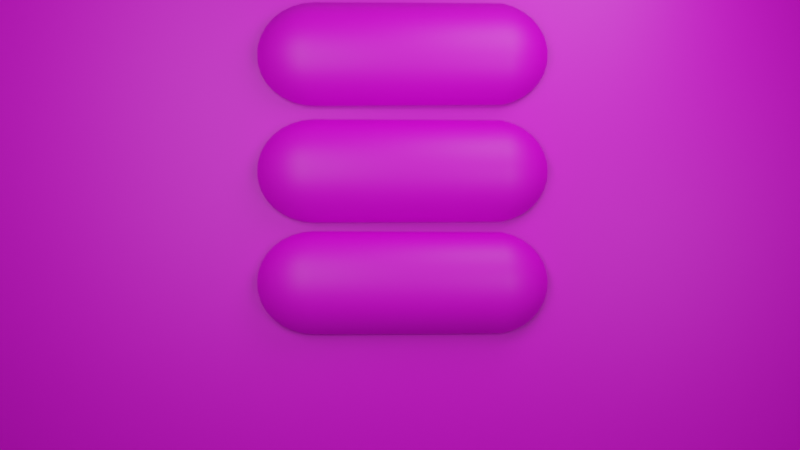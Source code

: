 # Source: menu.blend  (saved by Blender 3.3.6; exported with 4.5.12 LTS)
import bpy
from mathutils import Matrix  # noqa: F401  (used for matrix-valued properties, if any)

bpy.ops.wm.read_factory_settings(use_empty=True)
scene = bpy.context.scene
scene.name = 'Scene'

# ---- collections
col_collection = bpy.data.collections.new('Collection'); scene.collection.children.link(col_collection)

# ---- images (referenced by path relative to the original .blend; pixels are not part of the script)
import os
ASSET_DIR = os.environ.get("B2B_ASSET_DIR", "")  # directory of the original .blend (textures are referenced by path, not embedded)
HERE = os.path.dirname(os.path.abspath(__file__))  # packed textures are extracted next to this script under _unpacked/

def load_image(name, relpath, width, height, colorspace="sRGB"):
    """Load a texture the original file referenced (path relative to the .blend, or extracted next to this script)."""
    p = next((c for c in (os.path.join(HERE, relpath), os.path.join(ASSET_DIR, relpath)) if relpath and os.path.exists(c)), "")
    if p:
        img = bpy.data.images.load(p, check_existing=True)
        img.name = name
    else:  # same state as the original file: an image datablock whose file is absent (Cycles renders it pink)
        img = bpy.data.images.new(name, width, height)
        img.source = "FILE"
        img.filepath = "//" + (relpath or name)
    img.colorspace_settings.name = colorspace
    return img
img_menu_jpg = load_image('menu.jpg', 'menu.jpg', 1024, 1024, 'sRGB')

# ---- materials (node trees are filled in below, after node groups)
mat_material_001 = bpy.data.materials.new('Material.001')
mat_material_001.use_transparent_shadow = False

# ---- material node trees
mat_material_001.use_nodes = True; mat_material_001.node_tree.nodes.clear()
_N = mat_material_001.node_tree.nodes; _L = mat_material_001.node_tree.links
n0 = _N.new('ShaderNodeBsdfPrincipled'); n0.name = 'Principled BSDF'; n0.location = (10, 300)
n0.distribution = 'GGX'
n0.subsurface_method = 'RANDOM_WALK_SKIN'
n0.inputs[3].default_value = 1.45
n0.inputs[27].default_value = (0.0, 0.0, 0.0, 1.0)
n0.inputs[28].default_value = 1.0
n1 = _N.new('ShaderNodeOutputMaterial'); n1.name = 'Material Output'; n1.location = (300, 300)
n2 = _N.new('ShaderNodeTexImage'); n2.name = 'Image Texture'; n2.location = (-337, 270)
n2.image = img_menu_jpg
_L.new(n0.outputs[0], n1.inputs[0])
_L.new(n2.outputs[0], n0.inputs[0])
n1.is_active_output = True

# ---- world
world_world = bpy.data.worlds.new('World'); scene.world = world_world
world_world.use_nodes = True; world_world.node_tree.nodes.clear()
_N = world_world.node_tree.nodes; _L = world_world.node_tree.links
n0 = _N.new('ShaderNodeOutputWorld'); n0.name = 'World Output'; n0.location = (300, 300)
n1 = _N.new('ShaderNodeBackground'); n1.name = 'Background'; n1.location = (10, 300)
n1.inputs[0].default_value = (0.05088, 0.05088, 0.05088, 1.0)
_L.new(n1.outputs[0], n0.inputs[0])
n0.is_active_output = True
world_world.color = (0.05088, 0.05088, 0.05088)
world_world.use_sun_shadow = False
world_world.sun_shadow_jitter_overblur = 0.0

# ---- cameras
cam_camera = bpy.data.cameras.new('Camera')

# ---- lights
light_area = bpy.data.lights.new('Area', 'AREA')
light_area.transmission_factor = 0.0
light_area.energy = 785.4
light_area.shadow_soft_size = 1.0
light_area.shadow_maximum_resolution = 0.006
light_area.use_absolute_resolution = True
light_area.size = 1.0
light_area.size_y = 1.0
light_area_001 = bpy.data.lights.new('Area.001', 'AREA')
light_area_001.transmission_factor = 0.0
light_area_001.energy = 785.4
light_area_001.shadow_soft_size = 1.0
light_area_001.shadow_maximum_resolution = 0.006
light_area_001.use_absolute_resolution = True
light_area_001.size = 1.0
light_area_001.size_y = 1.0
light_area_002 = bpy.data.lights.new('Area.002', 'AREA')
light_area_002.transmission_factor = 0.0
light_area_002.energy = 785.4
light_area_002.shadow_soft_size = 1.0
light_area_002.shadow_maximum_resolution = 0.006
light_area_002.use_absolute_resolution = True
light_area_002.size = 1.0
light_area_002.size_y = 1.0
light_area_003 = bpy.data.lights.new('Area.003', 'AREA')
light_area_003.transmission_factor = 0.0
light_area_003.energy = 785.4
light_area_003.shadow_soft_size = 1.0
light_area_003.shadow_maximum_resolution = 0.006
light_area_003.use_absolute_resolution = True
light_area_003.size = 1.0
light_area_003.size_y = 1.0

# ---- meshes
me_plane = bpy.data.meshes.new('Plane')
me_plane.from_pydata([(-1.0, -1.0, 0.0), (1.0, -1.0, 0.0), (-1.0, 2.333, -5.828e-08), (1.0, 2.333, -5.828e-08), (0.3335, 1.824, 0.007586), (0.3259, 1.756, 0.01488), (0.3135, 1.693, 0.0216), (0.2969, 1.637, 0.02749), (0.2766, 1.592, 0.03233), (0.2534, 1.558, 0.03592), (0.2283, 1.537, 0.03813), (-0.2071, 1.53, 0.03888), (-0.2332, 1.537, 0.03813), (-0.2583, 1.558, 0.03592), (-0.2814, 1.592, 0.03233), (-0.3017, 1.637, 0.02749), (-0.3184, 1.693, 0.0216), (-0.3307, 1.756, 0.01488), (-0.3383, 1.824, 0.007586), (0.3335, 1.828, 0.01488), (0.3259, 1.764, 0.02919), (0.3135, 1.704, 0.04237), (0.2969, 1.652, 0.05393), (0.2766, 1.61, 0.06342), (0.2534, 1.578, 0.07046), (0.2283, 1.558, 0.0748), (-0.2071, 1.552, 0.07627), (-0.2332, 1.558, 0.0748), (-0.2583, 1.578, 0.07046), (-0.2814, 1.61, 0.06342), (-0.3017, 1.652, 0.05393), (-0.3184, 1.704, 0.04237), (-0.3307, 1.764, 0.02919), (-0.3383, 1.828, 0.01488), (0.3335, 1.835, 0.0216), (0.3259, 1.777, 0.04237), (0.3135, 1.724, 0.06152), (0.2969, 1.677, 0.07829), (0.2766, 1.638, 0.09206), (0.2534, 1.61, 0.1023), (0.2283, 1.592, 0.1086), (-0.2071, 1.586, 0.1107), (-0.2332, 1.592, 0.1086), (-0.2583, 1.61, 0.1023), (-0.2814, 1.638, 0.09206), (-0.3017, 1.677, 0.07829), (-0.3184, 1.724, 0.06152), (-0.3307, 1.777, 0.04237), (-0.3383, 1.835, 0.0216), (0.3335, 1.844, 0.02749), (0.3259, 1.795, 0.05393), (0.3135, 1.749, 0.07829), (0.2969, 1.709, 0.09965), (0.2766, 1.677, 0.1172), (0.2534, 1.652, 0.1302), (0.2283, 1.637, 0.1382), (-0.2071, 1.632, 0.1409), (-0.2332, 1.637, 0.1382), (-0.2583, 1.652, 0.1302), (-0.2814, 1.677, 0.1172), (-0.3017, 1.709, 0.09965), (-0.3184, 1.749, 0.07829), (-0.3307, 1.795, 0.05393), (-0.3383, 1.844, 0.02749), (0.3335, 1.855, 0.03233), (0.3259, 1.816, 0.06342), (0.3135, 1.781, 0.09206), (0.2969, 1.749, 0.1172), (0.2766, 1.724, 0.1378), (0.2534, 1.704, 0.1531), (0.2283, 1.693, 0.1625), (-0.2071, 1.689, 0.1657), (-0.2332, 1.693, 0.1625), (-0.2583, 1.704, 0.1531), (-0.2814, 1.724, 0.1378), (-0.3017, 1.749, 0.1172), (-0.3184, 1.781, 0.09206), (-0.3307, 1.816, 0.06342), (-0.3383, 1.855, 0.03233), (0.3335, 1.868, 0.03592), (0.3259, 1.841, 0.07046), (0.3135, 1.816, 0.1023), (0.2969, 1.795, 0.1302), (0.2766, 1.777, 0.1531), (0.2534, 1.764, 0.1701), (0.2283, 1.756, 0.1806), (-0.2071, 1.753, 0.1841), (-0.2332, 1.756, 0.1806), (-0.2583, 1.764, 0.1701), (-0.2814, 1.777, 0.1531), (-0.3017, 1.795, 0.1302), (-0.3184, 1.816, 0.1023), (-0.3307, 1.841, 0.07046), (-0.3383, 1.868, 0.03592), (0.3335, 1.881, 0.03813), (0.3259, 1.868, 0.0748), (0.3135, 1.855, 0.1086), (0.2969, 1.844, 0.1382), (0.2766, 1.835, 0.1625), (0.2534, 1.828, 0.1806), (0.2283, 1.824, 0.1917), (-0.2071, 1.823, 0.1955), (-0.2332, 1.824, 0.1917), (-0.2583, 1.828, 0.1806), (-0.2814, 1.835, 0.1625), (-0.3017, 1.844, 0.1382), (-0.3184, 1.855, 0.1086), (-0.3307, 1.868, 0.0748), (-0.3383, 1.881, 0.03813), (0.3335, 1.896, 0.03888), (0.3259, 1.896, 0.07627), (0.3135, 1.896, 0.1107), (0.2969, 1.896, 0.1409), (0.2766, 1.896, 0.1657), (0.2534, 1.896, 0.1841), (0.2283, 1.896, 0.1955), (-0.2071, 1.896, 0.1993), (-0.2332, 1.896, 0.1955), (-0.2583, 1.896, 0.1841), (-0.2814, 1.896, 0.1657), (-0.3017, 1.896, 0.1409), (-0.3184, 1.896, 0.1107), (-0.3307, 1.896, 0.07627), (-0.3383, 1.896, 0.03888), (0.3335, 1.91, 0.03813), (0.3259, 1.923, 0.0748), (0.3135, 1.936, 0.1086), (0.2969, 1.947, 0.1382), (0.2766, 1.956, 0.1625), (0.2534, 1.963, 0.1806), (0.2283, 1.967, 0.1917), (-0.2071, 1.968, 0.1955), (-0.2332, 1.967, 0.1917), (-0.2583, 1.963, 0.1806), (-0.2814, 1.956, 0.1625), (-0.3017, 1.947, 0.1382), (-0.3184, 1.936, 0.1086), (-0.3307, 1.923, 0.0748), (-0.3383, 1.91, 0.03813), (0.3335, 1.923, 0.03592), (0.3259, 1.95, 0.07046), (0.3135, 1.975, 0.1023), (0.2969, 1.996, 0.1302), (0.2766, 2.014, 0.1531), (0.2534, 2.027, 0.1701), (0.2283, 2.035, 0.1806), (-0.2071, 2.038, 0.1841), (-0.2332, 2.035, 0.1806), (-0.2583, 2.027, 0.1701), (-0.2814, 2.014, 0.1531), (-0.3017, 1.996, 0.1302), (-0.3184, 1.975, 0.1023), (-0.3307, 1.95, 0.07046), (-0.3383, 1.923, 0.03592), (0.3335, 1.936, 0.03233), (0.3259, 1.975, 0.06342), (0.3135, 2.01, 0.09206), (0.2969, 2.042, 0.1172), (0.2766, 2.067, 0.1378), (0.2534, 2.087, 0.1531), (0.2283, 2.098, 0.1625), (-0.2071, 2.102, 0.1657), (-0.2332, 2.098, 0.1625), (-0.2583, 2.087, 0.1531), (-0.2814, 2.067, 0.1378), (-0.3017, 2.042, 0.1172), (-0.3184, 2.01, 0.09206), (-0.3307, 1.975, 0.06342), (-0.3383, 1.936, 0.03233), (0.3335, 1.947, 0.02749), (0.3259, 1.996, 0.05393), (0.3135, 2.042, 0.07829), (0.2969, 2.082, 0.09965), (0.2766, 2.114, 0.1172), (0.2534, 2.139, 0.1302), (0.2283, 2.154, 0.1382), (-0.2071, 2.159, 0.1409), (-0.2332, 2.154, 0.1382), (-0.2583, 2.139, 0.1302), (-0.2814, 2.114, 0.1172), (-0.3017, 2.082, 0.09965), (-0.3184, 2.042, 0.07829), (-0.3307, 1.996, 0.05393), (-0.3383, 1.947, 0.02749), (0.3335, 1.956, 0.0216), (0.3259, 2.014, 0.04237), (0.3135, 2.067, 0.06152), (0.2969, 2.114, 0.07829), (0.2766, 2.153, 0.09206), (0.2534, 2.181, 0.1023), (0.2283, 2.199, 0.1086), (-0.2071, 2.205, 0.1107), (-0.2332, 2.199, 0.1086), (-0.2583, 2.181, 0.1023), (-0.2814, 2.153, 0.09206), (-0.3017, 2.114, 0.07829), (-0.3184, 2.067, 0.06152), (-0.3307, 2.014, 0.04237), (-0.3383, 1.956, 0.0216), (0.3335, 1.963, 0.01488), (0.3259, 2.027, 0.02919), (0.3135, 2.087, 0.04237), (0.2969, 2.139, 0.05393), (0.2766, 2.181, 0.06342), (0.2534, 2.213, 0.07046), (0.2283, 2.233, 0.0748), (-0.2071, 2.239, 0.07627), (-0.2332, 2.233, 0.0748), (-0.2583, 2.213, 0.07046), (-0.2814, 2.181, 0.06342), (-0.3017, 2.139, 0.05393), (-0.3184, 2.087, 0.04237), (-0.3307, 2.027, 0.02919), (-0.3383, 1.963, 0.01488), (0.3335, 1.967, 0.007586), (0.3259, 2.035, 0.01488), (0.3135, 2.098, 0.0216), (0.2969, 2.154, 0.02749), (0.2766, 2.199, 0.03233), (0.2534, 2.233, 0.03592), (0.2283, 2.254, 0.03813), (-0.2071, 2.261, 0.03888), (-0.2332, 2.254, 0.03813), (-0.2583, 2.233, 0.03592), (-0.2814, 2.199, 0.03233), (-0.3017, 2.154, 0.02749), (-0.3184, 2.098, 0.0216), (-0.3307, 2.035, 0.01488), (-0.3383, 1.967, 0.007586), (0.3335, 0.998, 0.007586), (0.3259, 0.9295, 0.01488), (0.3135, 0.8664, 0.0216), (0.2969, 0.8111, 0.02749), (0.2766, 0.7657, 0.03233), (0.2534, 0.732, 0.03592), (0.2283, 0.7112, 0.03813), (-0.2071, 0.7042, 0.03888), (-0.2332, 0.7112, 0.03813), (-0.2583, 0.732, 0.03592), (-0.2814, 0.7657, 0.03233), (-0.3017, 0.8111, 0.02749), (-0.3184, 0.8664, 0.0216), (-0.3307, 0.9295, 0.01488), (-0.3383, 0.998, 0.007586), (0.3335, 1.002, 0.01488), (0.3259, 0.9376, 0.02919), (0.3135, 0.8782, 0.04237), (0.2969, 0.8261, 0.05393), (0.2766, 0.7833, 0.06342), (0.2534, 0.7515, 0.07046), (0.2283, 0.732, 0.0748), (-0.2071, 0.7254, 0.07627), (-0.2332, 0.732, 0.0748), (-0.2583, 0.7515, 0.07046), (-0.2814, 0.7833, 0.06342), (-0.3017, 0.8261, 0.05393), (-0.3184, 0.8782, 0.04237), (-0.3307, 0.9376, 0.02919), (-0.3383, 1.002, 0.01488), (0.3335, 1.009, 0.0216), (0.3259, 0.9508, 0.04237), (0.3135, 0.8973, 0.06152), (0.2969, 0.8504, 0.07829), (0.2766, 0.8119, 0.09206), (0.2534, 0.7833, 0.1023), (0.2283, 0.7657, 0.1086), (-0.2071, 0.7597, 0.1107), (-0.2332, 0.7657, 0.1086), (-0.2583, 0.7833, 0.1023), (-0.2814, 0.8119, 0.09206), (-0.3017, 0.8504, 0.07829), (-0.3184, 0.8973, 0.06152), (-0.3307, 0.9508, 0.04237), (-0.3383, 1.009, 0.0216), (0.3335, 1.018, 0.02749), (0.3259, 0.9685, 0.05393), (0.3135, 0.923, 0.07829), (0.2969, 0.8831, 0.09965), (0.2766, 0.8504, 0.1172), (0.2534, 0.8261, 0.1302), (0.2283, 0.8111, 0.1382), (-0.2071, 0.806, 0.1409), (-0.2332, 0.8111, 0.1382), (-0.2583, 0.8261, 0.1302), (-0.2814, 0.8504, 0.1172), (-0.3017, 0.8831, 0.09965), (-0.3184, 0.923, 0.07829), (-0.3307, 0.9685, 0.05393), (-0.3383, 1.018, 0.02749), (0.3335, 1.029, 0.03233), (0.3259, 0.9901, 0.06342), (0.3135, 0.9543, 0.09206), (0.2969, 0.923, 0.1172), (0.2766, 0.8973, 0.1378), (0.2534, 0.8782, 0.1531), (0.2283, 0.8664, 0.1625), (-0.2071, 0.8624, 0.1657), (-0.2332, 0.8664, 0.1625), (-0.2583, 0.8782, 0.1531), (-0.2814, 0.8973, 0.1378), (-0.3017, 0.923, 0.1172), (-0.3184, 0.9543, 0.09206), (-0.3307, 0.9901, 0.06342), (-0.3383, 1.029, 0.03233), (0.3335, 1.041, 0.03592), (0.3259, 1.015, 0.07046), (0.3135, 0.9901, 0.1023), (0.2969, 0.9685, 0.1302), (0.2766, 0.9508, 0.1531), (0.2534, 0.9376, 0.1701), (0.2283, 0.9295, 0.1806), (-0.2071, 0.9268, 0.1841), (-0.2332, 0.9295, 0.1806), (-0.2583, 0.9376, 0.1701), (-0.2814, 0.9508, 0.1531), (-0.3017, 0.9685, 0.1302), (-0.3184, 0.9901, 0.1023), (-0.3307, 1.015, 0.07046), (-0.3383, 1.041, 0.03592), (0.3335, 1.055, 0.03813), (0.3259, 1.041, 0.0748), (0.3135, 1.029, 0.1086), (0.2969, 1.018, 0.1382), (0.2766, 1.009, 0.1625), (0.2534, 1.002, 0.1806), (0.2283, 0.998, 0.1917), (-0.2071, 0.9966, 0.1955), (-0.2332, 0.998, 0.1917), (-0.2583, 1.002, 0.1806), (-0.2814, 1.009, 0.1625), (-0.3017, 1.018, 0.1382), (-0.3184, 1.029, 0.1086), (-0.3307, 1.041, 0.0748), (-0.3383, 1.055, 0.03813), (0.3335, 1.069, 0.03888), (0.3259, 1.069, 0.07627), (0.3135, 1.069, 0.1107), (0.2969, 1.069, 0.1409), (0.2766, 1.069, 0.1657), (0.2534, 1.069, 0.1841), (0.2283, 1.069, 0.1955), (-0.2071, 1.069, 0.1993), (-0.2332, 1.069, 0.1955), (-0.2583, 1.069, 0.1841), (-0.2814, 1.069, 0.1657), (-0.3017, 1.069, 0.1409), (-0.3184, 1.069, 0.1107), (-0.3307, 1.069, 0.07627), (-0.3383, 1.069, 0.03888), (0.3335, 1.083, 0.03813), (0.3259, 1.097, 0.0748), (0.3135, 1.11, 0.1086), (0.2969, 1.121, 0.1382), (0.2766, 1.13, 0.1625), (0.2534, 1.136, 0.1806), (0.2283, 1.14, 0.1917), (-0.2071, 1.142, 0.1955), (-0.2332, 1.14, 0.1917), (-0.2583, 1.136, 0.1806), (-0.2814, 1.13, 0.1625), (-0.3017, 1.121, 0.1382), (-0.3184, 1.11, 0.1086), (-0.3307, 1.097, 0.0748), (-0.3383, 1.083, 0.03813), (0.3335, 1.097, 0.03592), (0.3259, 1.124, 0.07046), (0.3135, 1.148, 0.1023), (0.2969, 1.17, 0.1302), (0.2766, 1.188, 0.1531), (0.2534, 1.201, 0.1701), (0.2283, 1.209, 0.1806), (-0.2071, 1.212, 0.1841), (-0.2332, 1.209, 0.1806), (-0.2583, 1.201, 0.1701), (-0.2814, 1.188, 0.1531), (-0.3017, 1.17, 0.1302), (-0.3184, 1.148, 0.1023), (-0.3307, 1.124, 0.07046), (-0.3383, 1.097, 0.03592), (0.3335, 1.11, 0.03233), (0.3259, 1.148, 0.06342), (0.3135, 1.184, 0.09206), (0.2969, 1.215, 0.1172), (0.2766, 1.241, 0.1378), (0.2534, 1.26, 0.1531), (0.2283, 1.272, 0.1625), (-0.2071, 1.276, 0.1657), (-0.2332, 1.272, 0.1625), (-0.2583, 1.26, 0.1531), (-0.2814, 1.241, 0.1378), (-0.3017, 1.215, 0.1172), (-0.3184, 1.184, 0.09206), (-0.3307, 1.148, 0.06342), (-0.3383, 1.11, 0.03233), (0.3335, 1.121, 0.02749), (0.3259, 1.17, 0.05393), (0.3135, 1.215, 0.07829), (0.2969, 1.255, 0.09965), (0.2766, 1.288, 0.1172), (0.2534, 1.312, 0.1302), (0.2283, 1.327, 0.1382), (-0.2071, 1.332, 0.1409), (-0.2332, 1.327, 0.1382), (-0.2583, 1.312, 0.1302), (-0.2814, 1.288, 0.1172), (-0.3017, 1.255, 0.09965), (-0.3184, 1.215, 0.07829), (-0.3307, 1.17, 0.05393), (-0.3383, 1.121, 0.02749), (0.3335, 1.13, 0.0216), (0.3259, 1.188, 0.04237), (0.3135, 1.241, 0.06152), (0.2969, 1.288, 0.07829), (0.2766, 1.327, 0.09206), (0.2534, 1.355, 0.1023), (0.2283, 1.373, 0.1086), (-0.2071, 1.379, 0.1107), (-0.2332, 1.373, 0.1086), (-0.2583, 1.355, 0.1023), (-0.2814, 1.327, 0.09206), (-0.3017, 1.288, 0.07829), (-0.3184, 1.241, 0.06152), (-0.3307, 1.188, 0.04237), (-0.3383, 1.13, 0.0216), (0.3335, 1.136, 0.01488), (0.3259, 1.201, 0.02919), (0.3135, 1.26, 0.04237), (0.2969, 1.312, 0.05393), (0.2766, 1.355, 0.06342), (0.2534, 1.387, 0.07046), (0.2283, 1.406, 0.0748), (-0.2071, 1.413, 0.07627), (-0.2332, 1.406, 0.0748), (-0.2583, 1.387, 0.07046), (-0.2814, 1.355, 0.06342), (-0.3017, 1.312, 0.05393), (-0.3184, 1.26, 0.04237), (-0.3307, 1.201, 0.02919), (-0.3383, 1.136, 0.01488), (0.3335, 1.14, 0.007586), (0.3259, 1.209, 0.01488), (0.3135, 1.272, 0.0216), (0.2969, 1.327, 0.02749), (0.2766, 1.373, 0.03233), (0.2534, 1.406, 0.03592), (0.2283, 1.427, 0.03813), (-0.2071, 1.434, 0.03888), (-0.2332, 1.427, 0.03813), (-0.2583, 1.406, 0.03592), (-0.2814, 1.373, 0.03233), (-0.3017, 1.327, 0.02749), (-0.3184, 1.272, 0.0216), (-0.3307, 1.209, 0.01488), (-0.3383, 1.14, 0.007586), (0.3335, 0.2067, 0.007586), (0.3259, 0.1382, 0.01488), (0.3135, 0.07511, 0.0216), (0.2969, 0.0198, 0.02749), (0.2766, -0.0256, 0.03233), (0.2534, -0.05933, 0.03592), (0.2283, -0.08011, 0.03813), (-0.2071, -0.08712, 0.03888), (-0.2332, -0.08011, 0.03813), (-0.2583, -0.05933, 0.03592), (-0.2814, -0.0256, 0.03233), (-0.3017, 0.0198, 0.02749), (-0.3184, 0.07511, 0.0216), (-0.3307, 0.1382, 0.01488), (-0.3383, 0.2067, 0.007586), (0.3335, 0.2108, 0.01488), (0.3259, 0.1463, 0.02919), (0.3135, 0.08688, 0.04237), (0.2969, 0.03477, 0.05393), (0.2766, -0.007991, 0.06342), (0.2534, -0.03977, 0.07046), (0.2283, -0.05933, 0.0748), (-0.2071, -0.06594, 0.07627), (-0.2332, -0.05933, 0.0748), (-0.2583, -0.03977, 0.07046), (-0.2814, -0.007991, 0.06342), (-0.3017, 0.03477, 0.05393), (-0.3184, 0.08688, 0.04237), (-0.3307, 0.1463, 0.02919), (-0.3383, 0.2108, 0.01488), (0.3335, 0.2175, 0.0216), (0.3259, 0.1595, 0.04237), (0.3135, 0.106, 0.06152), (0.2969, 0.05909, 0.07829), (0.2766, 0.02061, 0.09206), (0.2534, -0.007991, 0.1023), (0.2283, -0.0256, 0.1086), (-0.2071, -0.03155, 0.1107), (-0.2332, -0.0256, 0.1086), (-0.2583, -0.007991, 0.1023), (-0.2814, 0.02061, 0.09206), (-0.3017, 0.05909, 0.07829), (-0.3184, 0.106, 0.06152), (-0.3307, 0.1595, 0.04237), (-0.3383, 0.2175, 0.0216), (0.3335, 0.2266, 0.02749), (0.3259, 0.1772, 0.05393), (0.3135, 0.1317, 0.07829), (0.2969, 0.09182, 0.09965), (0.2766, 0.05909, 0.1172), (0.2534, 0.03477, 0.1302), (0.2283, 0.0198, 0.1382), (-0.2071, 0.01474, 0.1409), (-0.2332, 0.0198, 0.1382), (-0.2583, 0.03477, 0.1302), (-0.2814, 0.05909, 0.1172), (-0.3017, 0.09182, 0.09965), (-0.3184, 0.1317, 0.07829), (-0.3307, 0.1772, 0.05393), (-0.3383, 0.2266, 0.02749), (0.3335, 0.2376, 0.03233), (0.3259, 0.1988, 0.06342), (0.3135, 0.163, 0.09206), (0.2969, 0.1317, 0.1172), (0.2766, 0.106, 0.1378), (0.2534, 0.08688, 0.1531), (0.2283, 0.07511, 0.1625), (-0.2071, 0.07114, 0.1657), (-0.2332, 0.07511, 0.1625), (-0.2583, 0.08688, 0.1531), (-0.2814, 0.106, 0.1378), (-0.3017, 0.1317, 0.1172), (-0.3184, 0.163, 0.09206), (-0.3307, 0.1988, 0.06342), (-0.3383, 0.2376, 0.03233), (0.3335, 0.2501, 0.03592), (0.3259, 0.2234, 0.07046), (0.3135, 0.1988, 0.1023), (0.2969, 0.1772, 0.1302), (0.2766, 0.1595, 0.1531), (0.2534, 0.1463, 0.1701), (0.2283, 0.1382, 0.1806), (-0.2071, 0.1355, 0.1841), (-0.2332, 0.1382, 0.1806), (-0.2583, 0.1463, 0.1701), (-0.2814, 0.1595, 0.1531), (-0.3017, 0.1772, 0.1302), (-0.3184, 0.1988, 0.1023), (-0.3307, 0.2234, 0.07046), (-0.3383, 0.2501, 0.03592), (0.3335, 0.2637, 0.03813), (0.3259, 0.2501, 0.0748), (0.3135, 0.2376, 0.1086), (0.2969, 0.2266, 0.1382), (0.2766, 0.2175, 0.1625), (0.2534, 0.2108, 0.1806), (0.2283, 0.2067, 0.1917), (-0.2071, 0.2053, 0.1955), (-0.2332, 0.2067, 0.1917), (-0.2583, 0.2108, 0.1806), (-0.2814, 0.2175, 0.1625), (-0.3017, 0.2266, 0.1382), (-0.3184, 0.2376, 0.1086), (-0.3307, 0.2501, 0.0748), (-0.3383, 0.2637, 0.03813), (0.3335, 0.2779, 0.03888), (0.3259, 0.2779, 0.07627), (0.3135, 0.2779, 0.1107), (0.2969, 0.2779, 0.1409), (0.2766, 0.2779, 0.1657), (0.2534, 0.2779, 0.1841), (0.2283, 0.2779, 0.1955), (-0.2071, 0.2779, 0.1993), (-0.2332, 0.2779, 0.1955), (-0.2583, 0.2779, 0.1841), (-0.2814, 0.2779, 0.1657), (-0.3017, 0.2779, 0.1409), (-0.3184, 0.2779, 0.1107), (-0.3307, 0.2779, 0.07627), (-0.3383, 0.2779, 0.03888), (0.3335, 0.2921, 0.03813), (0.3259, 0.3057, 0.0748), (0.3135, 0.3183, 0.1086), (0.2969, 0.3293, 0.1382), (0.2766, 0.3383, 0.1625), (0.2534, 0.345, 0.1806), (0.2283, 0.3491, 0.1917), (-0.2071, 0.3505, 0.1955), (-0.2332, 0.3491, 0.1917), (-0.2583, 0.345, 0.1806), (-0.2814, 0.3383, 0.1625), (-0.3017, 0.3293, 0.1382), (-0.3184, 0.3183, 0.1086), (-0.3307, 0.3057, 0.0748), (-0.3383, 0.2921, 0.03813), (0.3335, 0.3057, 0.03592), (0.3259, 0.3324, 0.07046), (0.3135, 0.357, 0.1023), (0.2969, 0.3786, 0.1302), (0.2766, 0.3963, 0.1531), (0.2534, 0.4095, 0.1701), (0.2283, 0.4176, 0.1806), (-0.2071, 0.4203, 0.1841), (-0.2332, 0.4176, 0.1806), (-0.2583, 0.4095, 0.1701), (-0.2814, 0.3963, 0.1531), (-0.3017, 0.3786, 0.1302), (-0.3184, 0.357, 0.1023), (-0.3307, 0.3324, 0.07046), (-0.3383, 0.3057, 0.03592), (0.3335, 0.3183, 0.03233), (0.3259, 0.357, 0.06342), (0.3135, 0.3928, 0.09206), (0.2969, 0.4241, 0.1172), (0.2766, 0.4498, 0.1378), (0.2534, 0.469, 0.1531), (0.2283, 0.4807, 0.1625), (-0.2071, 0.4847, 0.1657), (-0.2332, 0.4807, 0.1625), (-0.2583, 0.469, 0.1531), (-0.2814, 0.4498, 0.1378), (-0.3017, 0.4241, 0.1172), (-0.3184, 0.3928, 0.09206), (-0.3307, 0.357, 0.06342), (-0.3383, 0.3183, 0.03233), (0.3335, 0.3293, 0.02749), (0.3259, 0.3786, 0.05393), (0.3135, 0.4241, 0.07829), (0.2969, 0.464, 0.09965), (0.2766, 0.4967, 0.1172), (0.2534, 0.5211, 0.1302), (0.2283, 0.536, 0.1382), (-0.2071, 0.5411, 0.1409), (-0.2332, 0.536, 0.1382), (-0.2583, 0.5211, 0.1302), (-0.2814, 0.4967, 0.1172), (-0.3017, 0.464, 0.09965), (-0.3184, 0.4241, 0.07829), (-0.3307, 0.3786, 0.05393), (-0.3383, 0.3293, 0.02749), (0.3335, 0.3383, 0.0216), (0.3259, 0.3963, 0.04237), (0.3135, 0.4498, 0.06152), (0.2969, 0.4967, 0.07829), (0.2766, 0.5352, 0.09206), (0.2534, 0.5638, 0.1023), (0.2283, 0.5814, 0.1086), (-0.2071, 0.5874, 0.1107), (-0.2332, 0.5814, 0.1086), (-0.2583, 0.5638, 0.1023), (-0.2814, 0.5352, 0.09206), (-0.3017, 0.4967, 0.07829), (-0.3184, 0.4498, 0.06152), (-0.3307, 0.3963, 0.04237), (-0.3383, 0.3383, 0.0216), (0.3335, 0.345, 0.01488), (0.3259, 0.4095, 0.02919), (0.3135, 0.469, 0.04237), (0.2969, 0.5211, 0.05393), (0.2766, 0.5638, 0.06342), (0.2534, 0.5956, 0.07046), (0.2283, 0.6152, 0.0748), (-0.2071, 0.6218, 0.07627), (-0.2332, 0.6152, 0.0748), (-0.2583, 0.5956, 0.07046), (-0.2814, 0.5638, 0.06342), (-0.3017, 0.5211, 0.05393), (-0.3184, 0.469, 0.04237), (-0.3307, 0.4095, 0.02919), (-0.3383, 0.345, 0.01488), (0.3335, 0.3491, 0.007586), (0.3259, 0.4176, 0.01488), (0.3135, 0.4807, 0.0216), (0.2969, 0.536, 0.02749), (0.2766, 0.5814, 0.03233), (0.2534, 0.6152, 0.03592), (0.2283, 0.6359, 0.03813), (-0.2071, 0.643, 0.03888), (-0.2332, 0.6359, 0.03813), (-0.2583, 0.6152, 0.03592), (-0.2814, 0.5814, 0.03233), (-0.3017, 0.536, 0.02749), (-0.3184, 0.4807, 0.0216), (-0.3307, 0.4176, 0.01488), (-0.3383, 0.3491, 0.007586)], [], [(0, 1, 3, 2), (17, 16, 31, 32), (10, 9, 24, 25), (18, 17, 32, 33), (11, 10, 25, 26), (12, 11, 26, 27), (5, 4, 19, 20), (13, 12, 27, 28), (6, 5, 20, 21), (14, 13, 28, 29), (7, 6, 21, 22), (15, 14, 29, 30), (8, 7, 22, 23), (16, 15, 30, 31), (9, 8, 23, 24), (21, 20, 35, 36), (29, 28, 43, 44), (22, 21, 36, 37), (30, 29, 44, 45), (23, 22, 37, 38), (31, 30, 45, 46), (24, 23, 38, 39), (32, 31, 46, 47), (25, 24, 39, 40), (33, 32, 47, 48), (26, 25, 40, 41), (27, 26, 41, 42), (20, 19, 34, 35), (28, 27, 42, 43), (40, 39, 54, 55), (48, 47, 62, 63), (41, 40, 55, 56), (42, 41, 56, 57), (35, 34, 49, 50), (43, 42, 57, 58), (36, 35, 50, 51), (44, 43, 58, 59), (37, 36, 51, 52), (45, 44, 59, 60), (38, 37, 52, 53), (46, 45, 60, 61), (39, 38, 53, 54), (47, 46, 61, 62), (59, 58, 73, 74), (52, 51, 66, 67), (60, 59, 74, 75), (53, 52, 67, 68), (61, 60, 75, 76), (54, 53, 68, 69), (62, 61, 76, 77), (55, 54, 69, 70), (63, 62, 77, 78), (56, 55, 70, 71), (57, 56, 71, 72), (50, 49, 64, 65), (58, 57, 72, 73), (51, 50, 65, 66), (78, 77, 92, 93), (71, 70, 85, 86), (72, 71, 86, 87), (65, 64, 79, 80), (73, 72, 87, 88), (66, 65, 80, 81), (74, 73, 88, 89), (67, 66, 81, 82), (75, 74, 89, 90), (68, 67, 82, 83), (76, 75, 90, 91), (69, 68, 83, 84), (77, 76, 91, 92), (70, 69, 84, 85), (82, 81, 96, 97), (90, 89, 104, 105), (83, 82, 97, 98), (91, 90, 105, 106), (84, 83, 98, 99), (92, 91, 106, 107), (85, 84, 99, 100), (93, 92, 107, 108), (86, 85, 100, 101), (87, 86, 101, 102), (80, 79, 94, 95), (88, 87, 102, 103), (81, 80, 95, 96), (89, 88, 103, 104), (101, 100, 115, 116), (102, 101, 116, 117), (95, 94, 109, 110), (103, 102, 117, 118), (96, 95, 110, 111), (104, 103, 118, 119), (97, 96, 111, 112), (105, 104, 119, 120), (98, 97, 112, 113), (106, 105, 120, 121), (99, 98, 113, 114), (107, 106, 121, 122), (100, 99, 114, 115), (108, 107, 122, 123), (120, 119, 134, 135), (113, 112, 127, 128), (121, 120, 135, 136), (114, 113, 128, 129), (122, 121, 136, 137), (115, 114, 129, 130), (123, 122, 137, 138), (116, 115, 130, 131), (117, 116, 131, 132), (110, 109, 124, 125), (118, 117, 132, 133), (111, 110, 125, 126), (119, 118, 133, 134), (112, 111, 126, 127), (132, 131, 146, 147), (125, 124, 139, 140), (133, 132, 147, 148), (126, 125, 140, 141), (134, 133, 148, 149), (127, 126, 141, 142), (135, 134, 149, 150), (128, 127, 142, 143), (136, 135, 150, 151), (129, 128, 143, 144), (137, 136, 151, 152), (130, 129, 144, 145), (138, 137, 152, 153), (131, 130, 145, 146), (151, 150, 165, 166), (144, 143, 158, 159), (152, 151, 166, 167), (145, 144, 159, 160), (153, 152, 167, 168), (146, 145, 160, 161), (147, 146, 161, 162), (140, 139, 154, 155), (148, 147, 162, 163), (141, 140, 155, 156), (149, 148, 163, 164), (142, 141, 156, 157), (150, 149, 164, 165), (143, 142, 157, 158), (155, 154, 169, 170), (163, 162, 177, 178), (156, 155, 170, 171), (164, 163, 178, 179), (157, 156, 171, 172), (165, 164, 179, 180), (158, 157, 172, 173), (166, 165, 180, 181), (159, 158, 173, 174), (167, 166, 181, 182), (160, 159, 174, 175), (168, 167, 182, 183), (161, 160, 175, 176), (162, 161, 176, 177), (174, 173, 188, 189), (182, 181, 196, 197), (175, 174, 189, 190), (183, 182, 197, 198), (176, 175, 190, 191), (177, 176, 191, 192), (170, 169, 184, 185), (178, 177, 192, 193), (171, 170, 185, 186), (179, 178, 193, 194), (172, 171, 186, 187), (180, 179, 194, 195), (173, 172, 187, 188), (181, 180, 195, 196), (193, 192, 207, 208), (186, 185, 200, 201), (194, 193, 208, 209), (187, 186, 201, 202), (195, 194, 209, 210), (188, 187, 202, 203), (196, 195, 210, 211), (189, 188, 203, 204), (197, 196, 211, 212), (190, 189, 204, 205), (198, 197, 212, 213), (191, 190, 205, 206), (192, 191, 206, 207), (185, 184, 199, 200), (212, 211, 226, 227), (205, 204, 219, 220), (213, 212, 227, 228), (206, 205, 220, 221), (207, 206, 221, 222), (200, 199, 214, 215), (208, 207, 222, 223), (201, 200, 215, 216), (209, 208, 223, 224), (202, 201, 216, 217), (210, 209, 224, 225), (203, 202, 217, 218), (211, 210, 225, 226), (204, 203, 218, 219), (242, 241, 256, 257), (235, 234, 249, 250), (243, 242, 257, 258), (236, 235, 250, 251), (237, 236, 251, 252), (230, 229, 244, 245), (238, 237, 252, 253), (231, 230, 245, 246), (239, 238, 253, 254), (232, 231, 246, 247), (240, 239, 254, 255), (233, 232, 247, 248), (241, 240, 255, 256), (234, 233, 248, 249), (246, 245, 260, 261), (254, 253, 268, 269), (247, 246, 261, 262), (255, 254, 269, 270), (248, 247, 262, 263), (256, 255, 270, 271), (249, 248, 263, 264), (257, 256, 271, 272), (250, 249, 264, 265), (258, 257, 272, 273), (251, 250, 265, 266), (252, 251, 266, 267), (245, 244, 259, 260), (253, 252, 267, 268), (265, 264, 279, 280), (273, 272, 287, 288), (266, 265, 280, 281), (267, 266, 281, 282), (260, 259, 274, 275), (268, 267, 282, 283), (261, 260, 275, 276), (269, 268, 283, 284), (262, 261, 276, 277), (270, 269, 284, 285), (263, 262, 277, 278), (271, 270, 285, 286), (264, 263, 278, 279), (272, 271, 286, 287), (284, 283, 298, 299), (277, 276, 291, 292), (285, 284, 299, 300), (278, 277, 292, 293), (286, 285, 300, 301), (279, 278, 293, 294), (287, 286, 301, 302), (280, 279, 294, 295), (288, 287, 302, 303), (281, 280, 295, 296), (282, 281, 296, 297), (275, 274, 289, 290), (283, 282, 297, 298), (276, 275, 290, 291), (303, 302, 317, 318), (296, 295, 310, 311), (297, 296, 311, 312), (290, 289, 304, 305), (298, 297, 312, 313), (291, 290, 305, 306), (299, 298, 313, 314), (292, 291, 306, 307), (300, 299, 314, 315), (293, 292, 307, 308), (301, 300, 315, 316), (294, 293, 308, 309), (302, 301, 316, 317), (295, 294, 309, 310), (307, 306, 321, 322), (315, 314, 329, 330), (308, 307, 322, 323), (316, 315, 330, 331), (309, 308, 323, 324), (317, 316, 331, 332), (310, 309, 324, 325), (318, 317, 332, 333), (311, 310, 325, 326), (312, 311, 326, 327), (305, 304, 319, 320), (313, 312, 327, 328), (306, 305, 320, 321), (314, 313, 328, 329), (326, 325, 340, 341), (327, 326, 341, 342), (320, 319, 334, 335), (328, 327, 342, 343), (321, 320, 335, 336), (329, 328, 343, 344), (322, 321, 336, 337), (330, 329, 344, 345), (323, 322, 337, 338), (331, 330, 345, 346), (324, 323, 338, 339), (332, 331, 346, 347), (325, 324, 339, 340), (333, 332, 347, 348), (345, 344, 359, 360), (338, 337, 352, 353), (346, 345, 360, 361), (339, 338, 353, 354), (347, 346, 361, 362), (340, 339, 354, 355), (348, 347, 362, 363), (341, 340, 355, 356), (342, 341, 356, 357), (335, 334, 349, 350), (343, 342, 357, 358), (336, 335, 350, 351), (344, 343, 358, 359), (337, 336, 351, 352), (357, 356, 371, 372), (350, 349, 364, 365), (358, 357, 372, 373), (351, 350, 365, 366), (359, 358, 373, 374), (352, 351, 366, 367), (360, 359, 374, 375), (353, 352, 367, 368), (361, 360, 375, 376), (354, 353, 368, 369), (362, 361, 376, 377), (355, 354, 369, 370), (363, 362, 377, 378), (356, 355, 370, 371), (376, 375, 390, 391), (369, 368, 383, 384), (377, 376, 391, 392), (370, 369, 384, 385), (378, 377, 392, 393), (371, 370, 385, 386), (372, 371, 386, 387), (365, 364, 379, 380), (373, 372, 387, 388), (366, 365, 380, 381), (374, 373, 388, 389), (367, 366, 381, 382), (375, 374, 389, 390), (368, 367, 382, 383), (380, 379, 394, 395), (388, 387, 402, 403), (381, 380, 395, 396), (389, 388, 403, 404), (382, 381, 396, 397), (390, 389, 404, 405), (383, 382, 397, 398), (391, 390, 405, 406), (384, 383, 398, 399), (392, 391, 406, 407), (385, 384, 399, 400), (393, 392, 407, 408), (386, 385, 400, 401), (387, 386, 401, 402), (399, 398, 413, 414), (407, 406, 421, 422), (400, 399, 414, 415), (408, 407, 422, 423), (401, 400, 415, 416), (402, 401, 416, 417), (395, 394, 409, 410), (403, 402, 417, 418), (396, 395, 410, 411), (404, 403, 418, 419), (397, 396, 411, 412), (405, 404, 419, 420), (398, 397, 412, 413), (406, 405, 420, 421), (418, 417, 432, 433), (411, 410, 425, 426), (419, 418, 433, 434), (412, 411, 426, 427), (420, 419, 434, 435), (413, 412, 427, 428), (421, 420, 435, 436), (414, 413, 428, 429), (422, 421, 436, 437), (415, 414, 429, 430), (423, 422, 437, 438), (416, 415, 430, 431), (417, 416, 431, 432), (410, 409, 424, 425), (437, 436, 451, 452), (430, 429, 444, 445), (438, 437, 452, 453), (431, 430, 445, 446), (432, 431, 446, 447), (425, 424, 439, 440), (433, 432, 447, 448), (426, 425, 440, 441), (434, 433, 448, 449), (427, 426, 441, 442), (435, 434, 449, 450), (428, 427, 442, 443), (436, 435, 450, 451), (429, 428, 443, 444), (467, 466, 481, 482), (460, 459, 474, 475), (468, 467, 482, 483), (461, 460, 475, 476), (462, 461, 476, 477), (455, 454, 469, 470), (463, 462, 477, 478), (456, 455, 470, 471), (464, 463, 478, 479), (457, 456, 471, 472), (465, 464, 479, 480), (458, 457, 472, 473), (466, 465, 480, 481), (459, 458, 473, 474), (471, 470, 485, 486), (479, 478, 493, 494), (472, 471, 486, 487), (480, 479, 494, 495), (473, 472, 487, 488), (481, 480, 495, 496), (474, 473, 488, 489), (482, 481, 496, 497), (475, 474, 489, 490), (483, 482, 497, 498), (476, 475, 490, 491), (477, 476, 491, 492), (470, 469, 484, 485), (478, 477, 492, 493), (490, 489, 504, 505), (498, 497, 512, 513), (491, 490, 505, 506), (492, 491, 506, 507), (485, 484, 499, 500), (493, 492, 507, 508), (486, 485, 500, 501), (494, 493, 508, 509), (487, 486, 501, 502), (495, 494, 509, 510), (488, 487, 502, 503), (496, 495, 510, 511), (489, 488, 503, 504), (497, 496, 511, 512), (509, 508, 523, 524), (502, 501, 516, 517), (510, 509, 524, 525), (503, 502, 517, 518), (511, 510, 525, 526), (504, 503, 518, 519), (512, 511, 526, 527), (505, 504, 519, 520), (513, 512, 527, 528), (506, 505, 520, 521), (507, 506, 521, 522), (500, 499, 514, 515), (508, 507, 522, 523), (501, 500, 515, 516), (528, 527, 542, 543), (521, 520, 535, 536), (522, 521, 536, 537), (515, 514, 529, 530), (523, 522, 537, 538), (516, 515, 530, 531), (524, 523, 538, 539), (517, 516, 531, 532), (525, 524, 539, 540), (518, 517, 532, 533), (526, 525, 540, 541), (519, 518, 533, 534), (527, 526, 541, 542), (520, 519, 534, 535), (532, 531, 546, 547), (540, 539, 554, 555), (533, 532, 547, 548), (541, 540, 555, 556), (534, 533, 548, 549), (542, 541, 556, 557), (535, 534, 549, 550), (543, 542, 557, 558), (536, 535, 550, 551), (537, 536, 551, 552), (530, 529, 544, 545), (538, 537, 552, 553), (531, 530, 545, 546), (539, 538, 553, 554), (551, 550, 565, 566), (552, 551, 566, 567), (545, 544, 559, 560), (553, 552, 567, 568), (546, 545, 560, 561), (554, 553, 568, 569), (547, 546, 561, 562), (555, 554, 569, 570), (548, 547, 562, 563), (556, 555, 570, 571), (549, 548, 563, 564), (557, 556, 571, 572), (550, 549, 564, 565), (558, 557, 572, 573), (570, 569, 584, 585), (563, 562, 577, 578), (571, 570, 585, 586), (564, 563, 578, 579), (572, 571, 586, 587), (565, 564, 579, 580), (573, 572, 587, 588), (566, 565, 580, 581), (567, 566, 581, 582), (560, 559, 574, 575), (568, 567, 582, 583), (561, 560, 575, 576), (569, 568, 583, 584), (562, 561, 576, 577), (582, 581, 596, 597), (575, 574, 589, 590), (583, 582, 597, 598), (576, 575, 590, 591), (584, 583, 598, 599), (577, 576, 591, 592), (585, 584, 599, 600), (578, 577, 592, 593), (586, 585, 600, 601), (579, 578, 593, 594), (587, 586, 601, 602), (580, 579, 594, 595), (588, 587, 602, 603), (581, 580, 595, 596), (601, 600, 615, 616), (594, 593, 608, 609), (602, 601, 616, 617), (595, 594, 609, 610), (603, 602, 617, 618), (596, 595, 610, 611), (597, 596, 611, 612), (590, 589, 604, 605), (598, 597, 612, 613), (591, 590, 605, 606), (599, 598, 613, 614), (592, 591, 606, 607), (600, 599, 614, 615), (593, 592, 607, 608), (605, 604, 619, 620), (613, 612, 627, 628), (606, 605, 620, 621), (614, 613, 628, 629), (607, 606, 621, 622), (615, 614, 629, 630), (608, 607, 622, 623), (616, 615, 630, 631), (609, 608, 623, 624), (617, 616, 631, 632), (610, 609, 624, 625), (618, 617, 632, 633), (611, 610, 625, 626), (612, 611, 626, 627), (624, 623, 638, 639), (632, 631, 646, 647), (625, 624, 639, 640), (633, 632, 647, 648), (626, 625, 640, 641), (627, 626, 641, 642), (620, 619, 634, 635), (628, 627, 642, 643), (621, 620, 635, 636), (629, 628, 643, 644), (622, 621, 636, 637), (630, 629, 644, 645), (623, 622, 637, 638), (631, 630, 645, 646), (643, 642, 657, 658), (636, 635, 650, 651), (644, 643, 658, 659), (637, 636, 651, 652), (645, 644, 659, 660), (638, 637, 652, 653), (646, 645, 660, 661), (639, 638, 653, 654), (647, 646, 661, 662), (640, 639, 654, 655), (648, 647, 662, 663), (641, 640, 655, 656), (642, 641, 656, 657), (635, 634, 649, 650), (662, 661, 676, 677), (655, 654, 669, 670), (663, 662, 677, 678), (656, 655, 670, 671), (657, 656, 671, 672), (650, 649, 664, 665), (658, 657, 672, 673), (651, 650, 665, 666), (659, 658, 673, 674), (652, 651, 666, 667), (660, 659, 674, 675), (653, 652, 667, 668), (661, 660, 675, 676), (654, 653, 668, 669)])
me_plane.polygons.foreach_set('use_smooth', [0, 1, 1, 1, 1, 1, 1, 1, 1, 1, 1, 1, 1, 1, 1, 1, 1, 1, 1, 1, 1, 1, 1, 1, 1, 1, 1, 1, 1, 1, 1, 1, 1, 1, 1, 1, 1, 1, 1, 1, 1, 1, 1, 1, 1, 1, 1, 1, 1, 1, 1, 1, 1, 1, 1, 1, 1, 1, 1, 1, 1, 1, 1, 1, 1, 1, 1, 1, 1, 1, 1, 1, 1, 1, 1, 1, 1, 1, 1, 1, 1, 1, 1, 1, 1, 1, 1, 1, 1, 1, 1, 1, 1, 1, 1, 1, 1, 1, 1, 1, 1, 1, 1, 1, 1, 1, 1, 1, 1, 1, 1, 1, 1, 1, 1, 1, 1, 1, 1, 1, 1, 1, 1, 1, 1, 1, 1, 1, 1, 1, 1, 1, 1, 1, 1, 1, 1, 1, 1, 1, 1, 1, 1, 1, 1, 1, 1, 1, 1, 1, 1, 1, 1, 1, 1, 1, 1, 1, 1, 1, 1, 1, 1, 1, 1, 1, 1, 1, 1, 1, 1, 1, 1, 1, 1, 1, 1, 1, 1, 1, 1, 1, 1, 1, 1, 1, 1, 1, 1, 1, 1, 1, 1, 1, 1, 1, 1, 1, 1, 1, 1, 1, 1, 1, 1, 1, 1, 1, 1, 1, 1, 1, 1, 1, 1, 1, 1, 1, 1, 1, 1, 1, 1, 1, 1, 1, 1, 1, 1, 1, 1, 1, 1, 1, 1, 1, 1, 1, 1, 1, 1, 1, 1, 1, 1, 1, 1, 1, 1, 1, 1, 1, 1, 1, 1, 1, 1, 1, 1, 1, 1, 1, 1, 1, 1, 1, 1, 1, 1, 1, 1, 1, 1, 1, 1, 1, 1, 1, 1, 1, 1, 1, 1, 1, 1, 1, 1, 1, 1, 1, 1, 1, 1, 1, 1, 1, 1, 1, 1, 1, 1, 1, 1, 1, 1, 1, 1, 1, 1, 1, 1, 1, 1, 1, 1, 1, 1, 1, 1, 1, 1, 1, 1, 1, 1, 1, 1, 1, 1, 1, 1, 1, 1, 1, 1, 1, 1, 1, 1, 1, 1, 1, 1, 1, 1, 1, 1, 1, 1, 1, 1, 1, 1, 1, 1, 1, 1, 1, 1, 1, 1, 1, 1, 1, 1, 1, 1, 1, 1, 1, 1, 1, 1, 1, 1, 1, 1, 1, 1, 1, 1, 1, 1, 1, 1, 1, 1, 1, 1, 1, 1, 1, 1, 1, 1, 1, 1, 1, 1, 1, 1, 1, 1, 1, 1, 1, 1, 1, 1, 1, 1, 1, 1, 1, 1, 1, 1, 1, 1, 1, 1, 1, 1, 1, 1, 1, 1, 1, 1, 1, 1, 1, 1, 1, 1, 1, 1, 1, 1, 1, 1, 1, 1, 1, 1, 1, 1, 1, 1, 1, 1, 1, 1, 1, 1, 1, 1, 1, 1, 1, 1, 1, 1, 1, 1, 1, 1, 1, 1, 1, 1, 1, 1, 1, 1, 1, 1, 1, 1, 1, 1, 1, 1, 1, 1, 1, 1, 1, 1, 1, 1, 1, 1, 1, 1, 1, 1, 1, 1, 1, 1, 1, 1, 1, 1, 1, 1, 1, 1, 1, 1, 1, 1, 1, 1, 1, 1, 1, 1, 1, 1, 1, 1, 1, 1, 1, 1, 1, 1, 1, 1, 1, 1, 1, 1, 1, 1, 1, 1, 1, 1, 1, 1, 1, 1, 1, 1, 1, 1, 1, 1, 1, 1, 1, 1, 1, 1, 1, 1, 1, 1, 1, 1, 1, 1, 1, 1, 1, 1, 1, 1, 1, 1, 1, 1, 1, 1, 1, 1, 1, 1, 1, 1, 1, 1, 1, 1, 1, 1])
_uv = me_plane.uv_layers.new(name='UVMap')
_uv.uv.foreach_set('vector', [0.0, 0.0, 1.0, 0.0, 1.0, 0.6727, 0.0, 0.6727, 0.3625, 0.7214, 0.3678, 0.71, 0.3678, 0.7121, 0.3625, 0.7228, 0.6019, 0.682, 0.6126, 0.6858, 0.6126, 0.6893, 0.6019, 0.6858, 0.3592, 0.7337, 0.3625, 0.7214, 0.3625, 0.7228, 0.3592, 0.7344, 0.4154, 0.6808, 0.6019, 0.682, 0.6019, 0.6858, 0.4154, 0.6846, 0.4042, 0.682, 0.4154, 0.6808, 0.4154, 0.6846, 0.4042, 0.6858, 0.6436, 0.7214, 0.6469, 0.7337, 0.6469, 0.7344, 0.6436, 0.7228, 0.3935, 0.6858, 0.4042, 0.682, 0.4042, 0.6858, 0.3935, 0.6893, 0.6383, 0.71, 0.6436, 0.7214, 0.6436, 0.7228, 0.6383, 0.7121, 0.3836, 0.6919, 0.3935, 0.6858, 0.3935, 0.6893, 0.3836, 0.695, 0.6312, 0.7, 0.6383, 0.71, 0.6383, 0.7121, 0.6312, 0.7027, 0.3749, 0.7, 0.3836, 0.6919, 0.3836, 0.695, 0.3749, 0.7027, 0.6225, 0.6919, 0.6312, 0.7, 0.6312, 0.7027, 0.6225, 0.695, 0.3678, 0.71, 0.3749, 0.7, 0.3749, 0.7027, 0.3678, 0.7121, 0.6126, 0.6858, 0.6225, 0.6919, 0.6225, 0.695, 0.6126, 0.6893, 0.6383, 0.7121, 0.6436, 0.7228, 0.6436, 0.7252, 0.6383, 0.7155, 0.3836, 0.695, 0.3935, 0.6893, 0.3935, 0.695, 0.3836, 0.7002, 0.6312, 0.7027, 0.6383, 0.7121, 0.6383, 0.7155, 0.6312, 0.7071, 0.3749, 0.7027, 0.3836, 0.695, 0.3836, 0.7002, 0.3749, 0.7071, 0.6225, 0.695, 0.6312, 0.7027, 0.6312, 0.7071, 0.6225, 0.7002, 0.3678, 0.7121, 0.3749, 0.7027, 0.3749, 0.7071, 0.3678, 0.7155, 0.6126, 0.6893, 0.6225, 0.695, 0.6225, 0.7002, 0.6126, 0.695, 0.3625, 0.7228, 0.3678, 0.7121, 0.3678, 0.7155, 0.3625, 0.7252, 0.6019, 0.6858, 0.6126, 0.6893, 0.6126, 0.695, 0.6019, 0.6919, 0.3592, 0.7344, 0.3625, 0.7228, 0.3625, 0.7252, 0.3592, 0.7356, 0.4154, 0.6846, 0.6019, 0.6858, 0.6019, 0.6919, 0.4154, 0.6908, 0.4042, 0.6858, 0.4154, 0.6846, 0.4154, 0.6908, 0.4042, 0.6919, 0.6436, 0.7228, 0.6469, 0.7344, 0.6469, 0.7356, 0.6436, 0.7252, 0.3935, 0.6893, 0.4042, 0.6858, 0.4042, 0.6919, 0.3935, 0.695, 0.6019, 0.6919, 0.6126, 0.695, 0.6126, 0.7027, 0.6019, 0.7, 0.3592, 0.7356, 0.3625, 0.7252, 0.3625, 0.7284, 0.3592, 0.7373, 0.4154, 0.6908, 0.6019, 0.6919, 0.6019, 0.7, 0.4154, 0.6991, 0.4042, 0.6919, 0.4154, 0.6908, 0.4154, 0.6991, 0.4042, 0.7, 0.6436, 0.7252, 0.6469, 0.7356, 0.6469, 0.7373, 0.6436, 0.7284, 0.3935, 0.695, 0.4042, 0.6919, 0.4042, 0.7, 0.3935, 0.7027, 0.6383, 0.7155, 0.6436, 0.7252, 0.6436, 0.7284, 0.6383, 0.7202, 0.3836, 0.7002, 0.3935, 0.695, 0.3935, 0.7027, 0.3836, 0.7071, 0.6312, 0.7071, 0.6383, 0.7155, 0.6383, 0.7202, 0.6312, 0.713, 0.3749, 0.7071, 0.3836, 0.7002, 0.3836, 0.7071, 0.3749, 0.713, 0.6225, 0.7002, 0.6312, 0.7071, 0.6312, 0.713, 0.6225, 0.7071, 0.3678, 0.7155, 0.3749, 0.7071, 0.3749, 0.713, 0.3678, 0.7202, 0.6126, 0.695, 0.6225, 0.7002, 0.6225, 0.7071, 0.6126, 0.7027, 0.3625, 0.7252, 0.3678, 0.7155, 0.3678, 0.7202, 0.3625, 0.7284, 0.3836, 0.7071, 0.3935, 0.7027, 0.3935, 0.7121, 0.3836, 0.7155, 0.6312, 0.713, 0.6383, 0.7202, 0.6383, 0.7258, 0.6312, 0.7202, 0.3749, 0.713, 0.3836, 0.7071, 0.3836, 0.7155, 0.3749, 0.7202, 0.6225, 0.7071, 0.6312, 0.713, 0.6312, 0.7202, 0.6225, 0.7155, 0.3678, 0.7202, 0.3749, 0.713, 0.3749, 0.7202, 0.3678, 0.7258, 0.6126, 0.7027, 0.6225, 0.7071, 0.6225, 0.7155, 0.6126, 0.7121, 0.3625, 0.7284, 0.3678, 0.7202, 0.3678, 0.7258, 0.3625, 0.7323, 0.6019, 0.7, 0.6126, 0.7027, 0.6126, 0.7121, 0.6019, 0.71, 0.3592, 0.7373, 0.3625, 0.7284, 0.3625, 0.7323, 0.3592, 0.7392, 0.4154, 0.6991, 0.6019, 0.7, 0.6019, 0.71, 0.4154, 0.7093, 0.4042, 0.7, 0.4154, 0.6991, 0.4154, 0.7093, 0.4042, 0.71, 0.6436, 0.7284, 0.6469, 0.7373, 0.6469, 0.7392, 0.6436, 0.7323, 0.3935, 0.7027, 0.4042, 0.7, 0.4042, 0.71, 0.3935, 0.7121, 0.6383, 0.7202, 0.6436, 0.7284, 0.6436, 0.7323, 0.6383, 0.7258, 0.3592, 0.7392, 0.3625, 0.7323, 0.3625, 0.7367, 0.3592, 0.7415, 0.4154, 0.7093, 0.6019, 0.71, 0.6019, 0.7214, 0.4154, 0.7209, 0.4042, 0.71, 0.4154, 0.7093, 0.4154, 0.7209, 0.4042, 0.7214, 0.6436, 0.7323, 0.6469, 0.7392, 0.6469, 0.7415, 0.6436, 0.7367, 0.3935, 0.7121, 0.4042, 0.71, 0.4042, 0.7214, 0.3935, 0.7228, 0.6383, 0.7258, 0.6436, 0.7323, 0.6436, 0.7367, 0.6383, 0.7323, 0.3836, 0.7155, 0.3935, 0.7121, 0.3935, 0.7228, 0.3836, 0.7252, 0.6312, 0.7202, 0.6383, 0.7258, 0.6383, 0.7323, 0.6312, 0.7284, 0.3749, 0.7202, 0.3836, 0.7155, 0.3836, 0.7252, 0.3749, 0.7284, 0.6225, 0.7155, 0.6312, 0.7202, 0.6312, 0.7284, 0.6225, 0.7252, 0.3678, 0.7258, 0.3749, 0.7202, 0.3749, 0.7284, 0.3678, 0.7323, 0.6126, 0.7121, 0.6225, 0.7155, 0.6225, 0.7252, 0.6126, 0.7228, 0.3625, 0.7323, 0.3678, 0.7258, 0.3678, 0.7323, 0.3625, 0.7367, 0.6019, 0.71, 0.6126, 0.7121, 0.6126, 0.7228, 0.6019, 0.7214, 0.6312, 0.7284, 0.6383, 0.7323, 0.6383, 0.7392, 0.6312, 0.7373, 0.3749, 0.7284, 0.3836, 0.7252, 0.3836, 0.7356, 0.3749, 0.7373, 0.6225, 0.7252, 0.6312, 0.7284, 0.6312, 0.7373, 0.6225, 0.7356, 0.3678, 0.7323, 0.3749, 0.7284, 0.3749, 0.7373, 0.3678, 0.7392, 0.6126, 0.7228, 0.6225, 0.7252, 0.6225, 0.7356, 0.6126, 0.7344, 0.3625, 0.7367, 0.3678, 0.7323, 0.3678, 0.7392, 0.3625, 0.7415, 0.6019, 0.7214, 0.6126, 0.7228, 0.6126, 0.7344, 0.6019, 0.7337, 0.3592, 0.7415, 0.3625, 0.7367, 0.3625, 0.7415, 0.3592, 0.744, 0.4154, 0.7209, 0.6019, 0.7214, 0.6019, 0.7337, 0.4154, 0.7334, 0.4042, 0.7214, 0.4154, 0.7209, 0.4154, 0.7334, 0.4042, 0.7337, 0.6436, 0.7367, 0.6469, 0.7415, 0.6469, 0.744, 0.6436, 0.7415, 0.3935, 0.7228, 0.4042, 0.7214, 0.4042, 0.7337, 0.3935, 0.7344, 0.6383, 0.7323, 0.6436, 0.7367, 0.6436, 0.7415, 0.6383, 0.7392, 0.3836, 0.7252, 0.3935, 0.7228, 0.3935, 0.7344, 0.3836, 0.7356, 0.4154, 0.7334, 0.6019, 0.7337, 0.6019, 0.7465, 0.4154, 0.7465, 0.4042, 0.7337, 0.4154, 0.7334, 0.4154, 0.7465, 0.4042, 0.7465, 0.6436, 0.7415, 0.6469, 0.744, 0.6469, 0.7465, 0.6436, 0.7465, 0.3935, 0.7344, 0.4042, 0.7337, 0.4042, 0.7465, 0.3935, 0.7465, 0.6383, 0.7392, 0.6436, 0.7415, 0.6436, 0.7465, 0.6383, 0.7465, 0.3836, 0.7356, 0.3935, 0.7344, 0.3935, 0.7465, 0.3836, 0.7465, 0.6312, 0.7373, 0.6383, 0.7392, 0.6383, 0.7465, 0.6312, 0.7465, 0.3749, 0.7373, 0.3836, 0.7356, 0.3836, 0.7465, 0.3749, 0.7465, 0.6225, 0.7356, 0.6312, 0.7373, 0.6312, 0.7465, 0.6225, 0.7465, 0.3678, 0.7392, 0.3749, 0.7373, 0.3749, 0.7465, 0.3678, 0.7465, 0.6126, 0.7344, 0.6225, 0.7356, 0.6225, 0.7465, 0.6126, 0.7465, 0.3625, 0.7415, 0.3678, 0.7392, 0.3678, 0.7465, 0.3625, 0.7465, 0.6019, 0.7337, 0.6126, 0.7344, 0.6126, 0.7465, 0.6019, 0.7465, 0.3592, 0.744, 0.3625, 0.7415, 0.3625, 0.7465, 0.3592, 0.7465, 0.3749, 0.7465, 0.3836, 0.7465, 0.3836, 0.7574, 0.3749, 0.7558, 0.6225, 0.7465, 0.6312, 0.7465, 0.6312, 0.7558, 0.6225, 0.7574, 0.3678, 0.7465, 0.3749, 0.7465, 0.3749, 0.7558, 0.3678, 0.7538, 0.6126, 0.7465, 0.6225, 0.7465, 0.6225, 0.7574, 0.6126, 0.7586, 0.3625, 0.7465, 0.3678, 0.7465, 0.3678, 0.7538, 0.3625, 0.7515, 0.6019, 0.7465, 0.6126, 0.7465, 0.6126, 0.7586, 0.6019, 0.7593, 0.3592, 0.7465, 0.3625, 0.7465, 0.3625, 0.7515, 0.3592, 0.7491, 0.4154, 0.7465, 0.6019, 0.7465, 0.6019, 0.7593, 0.4154, 0.7596, 0.4042, 0.7465, 0.4154, 0.7465, 0.4154, 0.7596, 0.4042, 0.7593, 0.6436, 0.7465, 0.6469, 0.7465, 0.6469, 0.7491, 0.6436, 0.7515, 0.3935, 0.7465, 0.4042, 0.7465, 0.4042, 0.7593, 0.3935, 0.7586, 0.6383, 0.7465, 0.6436, 0.7465, 0.6436, 0.7515, 0.6383, 0.7538, 0.3836, 0.7465, 0.3935, 0.7465, 0.3935, 0.7586, 0.3836, 0.7574, 0.6312, 0.7465, 0.6383, 0.7465, 0.6383, 0.7538, 0.6312, 0.7558, 0.4042, 0.7593, 0.4154, 0.7596, 0.4154, 0.7722, 0.4042, 0.7717, 0.6436, 0.7515, 0.6469, 0.7491, 0.6469, 0.7515, 0.6436, 0.7563, 0.3935, 0.7586, 0.4042, 0.7593, 0.4042, 0.7717, 0.3935, 0.7702, 0.6383, 0.7538, 0.6436, 0.7515, 0.6436, 0.7563, 0.6383, 0.7608, 0.3836, 0.7574, 0.3935, 0.7586, 0.3935, 0.7702, 0.3836, 0.7678, 0.6312, 0.7558, 0.6383, 0.7538, 0.6383, 0.7608, 0.6312, 0.7646, 0.3749, 0.7558, 0.3836, 0.7574, 0.3836, 0.7678, 0.3749, 0.7646, 0.6225, 0.7574, 0.6312, 0.7558, 0.6312, 0.7646, 0.6225, 0.7678, 0.3678, 0.7538, 0.3749, 0.7558, 0.3749, 0.7646, 0.3678, 0.7608, 0.6126, 0.7586, 0.6225, 0.7574, 0.6225, 0.7678, 0.6126, 0.7702, 0.3625, 0.7515, 0.3678, 0.7538, 0.3678, 0.7608, 0.3625, 0.7563, 0.6019, 0.7593, 0.6126, 0.7586, 0.6126, 0.7702, 0.6019, 0.7717, 0.3592, 0.7491, 0.3625, 0.7515, 0.3625, 0.7563, 0.3592, 0.7515, 0.4154, 0.7596, 0.6019, 0.7593, 0.6019, 0.7717, 0.4154, 0.7722, 0.3678, 0.7608, 0.3749, 0.7646, 0.3749, 0.7728, 0.3678, 0.7672, 0.6126, 0.7702, 0.6225, 0.7678, 0.6225, 0.7775, 0.6126, 0.7809, 0.3625, 0.7563, 0.3678, 0.7608, 0.3678, 0.7672, 0.3625, 0.7608, 0.6019, 0.7717, 0.6126, 0.7702, 0.6126, 0.7809, 0.6019, 0.783, 0.3592, 0.7515, 0.3625, 0.7563, 0.3625, 0.7608, 0.3592, 0.7538, 0.4154, 0.7722, 0.6019, 0.7717, 0.6019, 0.783, 0.4154, 0.7837, 0.4042, 0.7717, 0.4154, 0.7722, 0.4154, 0.7837, 0.4042, 0.783, 0.6436, 0.7563, 0.6469, 0.7515, 0.6469, 0.7538, 0.6436, 0.7608, 0.3935, 0.7702, 0.4042, 0.7717, 0.4042, 0.783, 0.3935, 0.7809, 0.6383, 0.7608, 0.6436, 0.7563, 0.6436, 0.7608, 0.6383, 0.7672, 0.3836, 0.7678, 0.3935, 0.7702, 0.3935, 0.7809, 0.3836, 0.7775, 0.6312, 0.7646, 0.6383, 0.7608, 0.6383, 0.7672, 0.6312, 0.7728, 0.3749, 0.7646, 0.3836, 0.7678, 0.3836, 0.7775, 0.3749, 0.7728, 0.6225, 0.7678, 0.6312, 0.7646, 0.6312, 0.7728, 0.6225, 0.7775, 0.6436, 0.7608, 0.6469, 0.7538, 0.6469, 0.7558, 0.6436, 0.7646, 0.3935, 0.7809, 0.4042, 0.783, 0.4042, 0.793, 0.3935, 0.7903, 0.6383, 0.7672, 0.6436, 0.7608, 0.6436, 0.7646, 0.6383, 0.7728, 0.3836, 0.7775, 0.3935, 0.7809, 0.3935, 0.7903, 0.3836, 0.7859, 0.6312, 0.7728, 0.6383, 0.7672, 0.6383, 0.7728, 0.6312, 0.78, 0.3749, 0.7728, 0.3836, 0.7775, 0.3836, 0.7859, 0.3749, 0.78, 0.6225, 0.7775, 0.6312, 0.7728, 0.6312, 0.78, 0.6225, 0.7859, 0.3678, 0.7672, 0.3749, 0.7728, 0.3749, 0.78, 0.3678, 0.7728, 0.6126, 0.7809, 0.6225, 0.7775, 0.6225, 0.7859, 0.6126, 0.7903, 0.3625, 0.7608, 0.3678, 0.7672, 0.3678, 0.7728, 0.3625, 0.7646, 0.6019, 0.783, 0.6126, 0.7809, 0.6126, 0.7903, 0.6019, 0.793, 0.3592, 0.7538, 0.3625, 0.7608, 0.3625, 0.7646, 0.3592, 0.7558, 0.4154, 0.7837, 0.6019, 0.783, 0.6019, 0.793, 0.4154, 0.7939, 0.4042, 0.783, 0.4154, 0.7837, 0.4154, 0.7939, 0.4042, 0.793, 0.6126, 0.7903, 0.6225, 0.7859, 0.6225, 0.7928, 0.6126, 0.798, 0.3625, 0.7646, 0.3678, 0.7728, 0.3678, 0.7775, 0.3625, 0.7678, 0.6019, 0.793, 0.6126, 0.7903, 0.6126, 0.798, 0.6019, 0.8012, 0.3592, 0.7558, 0.3625, 0.7646, 0.3625, 0.7678, 0.3592, 0.7574, 0.4154, 0.7939, 0.6019, 0.793, 0.6019, 0.8012, 0.4154, 0.8022, 0.4042, 0.793, 0.4154, 0.7939, 0.4154, 0.8022, 0.4042, 0.8012, 0.6436, 0.7646, 0.6469, 0.7558, 0.6469, 0.7574, 0.6436, 0.7678, 0.3935, 0.7903, 0.4042, 0.793, 0.4042, 0.8012, 0.3935, 0.798, 0.6383, 0.7728, 0.6436, 0.7646, 0.6436, 0.7678, 0.6383, 0.7775, 0.3836, 0.7859, 0.3935, 0.7903, 0.3935, 0.798, 0.3836, 0.7928, 0.6312, 0.78, 0.6383, 0.7728, 0.6383, 0.7775, 0.6312, 0.7859, 0.3749, 0.78, 0.3836, 0.7859, 0.3836, 0.7928, 0.3749, 0.7859, 0.6225, 0.7859, 0.6312, 0.78, 0.6312, 0.7859, 0.6225, 0.7928, 0.3678, 0.7728, 0.3749, 0.78, 0.3749, 0.7859, 0.3678, 0.7775, 0.3935, 0.798, 0.4042, 0.8012, 0.4042, 0.8072, 0.3935, 0.8037, 0.6383, 0.7775, 0.6436, 0.7678, 0.6436, 0.7702, 0.6383, 0.7809, 0.3836, 0.7928, 0.3935, 0.798, 0.3935, 0.8037, 0.3836, 0.798, 0.6312, 0.7859, 0.6383, 0.7775, 0.6383, 0.7809, 0.6312, 0.7903, 0.3749, 0.7859, 0.3836, 0.7928, 0.3836, 0.798, 0.3749, 0.7903, 0.6225, 0.7928, 0.6312, 0.7859, 0.6312, 0.7903, 0.6225, 0.798, 0.3678, 0.7775, 0.3749, 0.7859, 0.3749, 0.7903, 0.3678, 0.7809, 0.6126, 0.798, 0.6225, 0.7928, 0.6225, 0.798, 0.6126, 0.8037, 0.3625, 0.7678, 0.3678, 0.7775, 0.3678, 0.7809, 0.3625, 0.7702, 0.6019, 0.8012, 0.6126, 0.798, 0.6126, 0.8037, 0.6019, 0.8072, 0.3592, 0.7574, 0.3625, 0.7678, 0.3625, 0.7702, 0.3592, 0.7586, 0.4154, 0.8022, 0.6019, 0.8012, 0.6019, 0.8072, 0.4154, 0.8084, 0.4042, 0.8012, 0.4154, 0.8022, 0.4154, 0.8084, 0.4042, 0.8072, 0.6436, 0.7678, 0.6469, 0.7574, 0.6469, 0.7586, 0.6436, 0.7702, 0.3625, 0.7702, 0.3678, 0.7809, 0.3678, 0.783, 0.3625, 0.7717, 0.6019, 0.8072, 0.6126, 0.8037, 0.6126, 0.8072, 0.6019, 0.811, 0.3592, 0.7586, 0.3625, 0.7702, 0.3625, 0.7717, 0.3592, 0.7593, 0.4154, 0.8084, 0.6019, 0.8072, 0.6019, 0.811, 0.4154, 0.8122, 0.4042, 0.8072, 0.4154, 0.8084, 0.4154, 0.8122, 0.4042, 0.811, 0.6436, 0.7702, 0.6469, 0.7586, 0.6469, 0.7593, 0.6436, 0.7717, 0.3935, 0.8037, 0.4042, 0.8072, 0.4042, 0.811, 0.3935, 0.8072, 0.6383, 0.7809, 0.6436, 0.7702, 0.6436, 0.7717, 0.6383, 0.783, 0.3836, 0.798, 0.3935, 0.8037, 0.3935, 0.8072, 0.3836, 0.8012, 0.6312, 0.7903, 0.6383, 0.7809, 0.6383, 0.783, 0.6312, 0.793, 0.3749, 0.7903, 0.3836, 0.798, 0.3836, 0.8012, 0.3749, 0.793, 0.6225, 0.798, 0.6312, 0.7903, 0.6312, 0.793, 0.6225, 0.8012, 0.3678, 0.7809, 0.3749, 0.7903, 0.3749, 0.793, 0.3678, 0.783, 0.6126, 0.8037, 0.6225, 0.798, 0.6225, 0.8012, 0.6126, 0.8072, 0.3652, 0.394, 0.3702, 0.3834, 0.3702, 0.3854, 0.3652, 0.3954, 0.5891, 0.3573, 0.5992, 0.3608, 0.5992, 0.3641, 0.5891, 0.3608, 0.3622, 0.4056, 0.3652, 0.394, 0.3652, 0.3954, 0.3622, 0.4063, 0.4148, 0.3561, 0.5891, 0.3573, 0.5891, 0.3608, 0.4148, 0.3597, 0.4043, 0.3573, 0.4148, 0.3561, 0.4148, 0.3597, 0.4043, 0.3608, 0.6282, 0.394, 0.6313, 0.4056, 0.6313, 0.4063, 0.6282, 0.3954, 0.3942, 0.3608, 0.4043, 0.3573, 0.4043, 0.3608, 0.3942, 0.3641, 0.6233, 0.3834, 0.6282, 0.394, 0.6282, 0.3954, 0.6233, 0.3854, 0.385, 0.3665, 0.3942, 0.3608, 0.3942, 0.3641, 0.385, 0.3694, 0.6166, 0.3741, 0.6233, 0.3834, 0.6233, 0.3854, 0.6166, 0.3766, 0.3769, 0.3741, 0.385, 0.3665, 0.385, 0.3694, 0.3769, 0.3766, 0.6085, 0.3665, 0.6166, 0.3741, 0.6166, 0.3766, 0.6085, 0.3694, 0.3702, 0.3834, 0.3769, 0.3741, 0.3769, 0.3766, 0.3702, 0.3854, 0.5992, 0.3608, 0.6085, 0.3665, 0.6085, 0.3694, 0.5992, 0.3641, 0.6233, 0.3854, 0.6282, 0.3954, 0.6282, 0.3976, 0.6233, 0.3886, 0.385, 0.3694, 0.3942, 0.3641, 0.3942, 0.3694, 0.385, 0.3742, 0.6166, 0.3766, 0.6233, 0.3854, 0.6233, 0.3886, 0.6166, 0.3807, 0.3769, 0.3766, 0.385, 0.3694, 0.385, 0.3742, 0.3769, 0.3807, 0.6085, 0.3694, 0.6166, 0.3766, 0.6166, 0.3807, 0.6085, 0.3742, 0.3702, 0.3854, 0.3769, 0.3766, 0.3769, 0.3807, 0.3702, 0.3886, 0.5992, 0.3641, 0.6085, 0.3694, 0.6085, 0.3742, 0.5992, 0.3694, 0.3652, 0.3954, 0.3702, 0.3854, 0.3702, 0.3886, 0.3652, 0.3976, 0.5891, 0.3608, 0.5992, 0.3641, 0.5992, 0.3694, 0.5891, 0.3665, 0.3622, 0.4063, 0.3652, 0.3954, 0.3652, 0.3976, 0.3622, 0.4074, 0.4148, 0.3597, 0.5891, 0.3608, 0.5891, 0.3665, 0.4148, 0.3655, 0.4043, 0.3608, 0.4148, 0.3597, 0.4148, 0.3655, 0.4043, 0.3665, 0.6282, 0.3954, 0.6313, 0.4063, 0.6313, 0.4074, 0.6282, 0.3976, 0.3942, 0.3641, 0.4043, 0.3608, 0.4043, 0.3665, 0.3942, 0.3694, 0.5891, 0.3665, 0.5992, 0.3694, 0.5992, 0.3766, 0.5891, 0.3741, 0.3622, 0.4074, 0.3652, 0.3976, 0.3652, 0.4006, 0.3622, 0.4089, 0.4148, 0.3655, 0.5891, 0.3665, 0.5891, 0.3741, 0.4148, 0.3732, 0.4043, 0.3665, 0.4148, 0.3655, 0.4148, 0.3732, 0.4043, 0.3741, 0.6282, 0.3976, 0.6313, 0.4074, 0.6313, 0.4089, 0.6282, 0.4006, 0.3942, 0.3694, 0.4043, 0.3665, 0.4043, 0.3741, 0.3942, 0.3766, 0.6233, 0.3886, 0.6282, 0.3976, 0.6282, 0.4006, 0.6233, 0.3929, 0.385, 0.3742, 0.3942, 0.3694, 0.3942, 0.3766, 0.385, 0.3807, 0.6166, 0.3807, 0.6233, 0.3886, 0.6233, 0.3929, 0.6166, 0.3862, 0.3769, 0.3807, 0.385, 0.3742, 0.385, 0.3807, 0.3769, 0.3862, 0.6085, 0.3742, 0.6166, 0.3807, 0.6166, 0.3862, 0.6085, 0.3807, 0.3702, 0.3886, 0.3769, 0.3807, 0.3769, 0.3862, 0.3702, 0.3929, 0.5992, 0.3694, 0.6085, 0.3742, 0.6085, 0.3807, 0.5992, 0.3766, 0.3652, 0.3976, 0.3702, 0.3886, 0.3702, 0.3929, 0.3652, 0.4006, 0.385, 0.3807, 0.3942, 0.3766, 0.3942, 0.3854, 0.385, 0.3886, 0.6166, 0.3862, 0.6233, 0.3929, 0.6233, 0.3982, 0.6166, 0.3929, 0.3769, 0.3862, 0.385, 0.3807, 0.385, 0.3886, 0.3769, 0.3929, 0.6085, 0.3807, 0.6166, 0.3862, 0.6166, 0.3929, 0.6085, 0.3886, 0.3702, 0.3929, 0.3769, 0.3862, 0.3769, 0.3929, 0.3702, 0.3982, 0.5992, 0.3766, 0.6085, 0.3807, 0.6085, 0.3886, 0.5992, 0.3854, 0.3652, 0.4006, 0.3702, 0.3929, 0.3702, 0.3982, 0.3652, 0.4042, 0.5891, 0.3741, 0.5992, 0.3766, 0.5992, 0.3854, 0.5891, 0.3834, 0.3622, 0.4089, 0.3652, 0.4006, 0.3652, 0.4042, 0.3622, 0.4108, 0.4148, 0.3732, 0.5891, 0.3741, 0.5891, 0.3834, 0.4148, 0.3827, 0.4043, 0.3741, 0.4148, 0.3732, 0.4148, 0.3827, 0.4043, 0.3834, 0.6282, 0.4006, 0.6313, 0.4089, 0.6313, 0.4108, 0.6282, 0.4042, 0.3942, 0.3766, 0.4043, 0.3741, 0.4043, 0.3834, 0.3942, 0.3854, 0.6233, 0.3929, 0.6282, 0.4006, 0.6282, 0.4042, 0.6233, 0.3982, 0.3622, 0.4108, 0.3652, 0.4042, 0.3652, 0.4084, 0.3622, 0.4129, 0.4148, 0.3827, 0.5891, 0.3834, 0.5891, 0.394, 0.4148, 0.3936, 0.4043, 0.3834, 0.4148, 0.3827, 0.4148, 0.3936, 0.4043, 0.394, 0.6282, 0.4042, 0.6313, 0.4108, 0.6313, 0.4129, 0.6282, 0.4084, 0.3942, 0.3854, 0.4043, 0.3834, 0.4043, 0.394, 0.3942, 0.3954, 0.6233, 0.3982, 0.6282, 0.4042, 0.6282, 0.4084, 0.6233, 0.4042, 0.385, 0.3886, 0.3942, 0.3854, 0.3942, 0.3954, 0.385, 0.3976, 0.6166, 0.3929, 0.6233, 0.3982, 0.6233, 0.4042, 0.6166, 0.4006, 0.3769, 0.3929, 0.385, 0.3886, 0.385, 0.3976, 0.3769, 0.4006, 0.6085, 0.3886, 0.6166, 0.3929, 0.6166, 0.4006, 0.6085, 0.3976, 0.3702, 0.3982, 0.3769, 0.3929, 0.3769, 0.4006, 0.3702, 0.4042, 0.5992, 0.3854, 0.6085, 0.3886, 0.6085, 0.3976, 0.5992, 0.3954, 0.3652, 0.4042, 0.3702, 0.3982, 0.3702, 0.4042, 0.3652, 0.4084, 0.5891, 0.3834, 0.5992, 0.3854, 0.5992, 0.3954, 0.5891, 0.394, 0.6166, 0.4006, 0.6233, 0.4042, 0.6233, 0.4108, 0.6166, 0.4089, 0.3769, 0.4006, 0.385, 0.3976, 0.385, 0.4074, 0.3769, 0.4089, 0.6085, 0.3976, 0.6166, 0.4006, 0.6166, 0.4089, 0.6085, 0.4074, 0.3702, 0.4042, 0.3769, 0.4006, 0.3769, 0.4089, 0.3702, 0.4108, 0.5992, 0.3954, 0.6085, 0.3976, 0.6085, 0.4074, 0.5992, 0.4063, 0.3652, 0.4084, 0.3702, 0.4042, 0.3702, 0.4108, 0.3652, 0.4129, 0.5891, 0.394, 0.5992, 0.3954, 0.5992, 0.4063, 0.5891, 0.4056, 0.3622, 0.4129, 0.3652, 0.4084, 0.3652, 0.4129, 0.3622, 0.4152, 0.4148, 0.3936, 0.5891, 0.394, 0.5891, 0.4056, 0.4148, 0.4053, 0.4043, 0.394, 0.4148, 0.3936, 0.4148, 0.4053, 0.4043, 0.4056, 0.6282, 0.4084, 0.6313, 0.4129, 0.6313, 0.4152, 0.6282, 0.4129, 0.3942, 0.3954, 0.4043, 0.394, 0.4043, 0.4056, 0.3942, 0.4063, 0.6233, 0.4042, 0.6282, 0.4084, 0.6282, 0.4129, 0.6233, 0.4108, 0.385, 0.3976, 0.3942, 0.3954, 0.3942, 0.4063, 0.385, 0.4074, 0.4148, 0.4053, 0.5891, 0.4056, 0.5891, 0.4176, 0.4148, 0.4176, 0.4043, 0.4056, 0.4148, 0.4053, 0.4148, 0.4176, 0.4043, 0.4176, 0.6282, 0.4129, 0.6313, 0.4152, 0.6313, 0.4176, 0.6282, 0.4176, 0.3942, 0.4063, 0.4043, 0.4056, 0.4043, 0.4176, 0.3942, 0.4176, 0.6233, 0.4108, 0.6282, 0.4129, 0.6282, 0.4176, 0.6233, 0.4176, 0.385, 0.4074, 0.3942, 0.4063, 0.3942, 0.4176, 0.385, 0.4176, 0.6166, 0.4089, 0.6233, 0.4108, 0.6233, 0.4176, 0.6166, 0.4176, 0.3769, 0.4089, 0.385, 0.4074, 0.385, 0.4176, 0.3769, 0.4176, 0.6085, 0.4074, 0.6166, 0.4089, 0.6166, 0.4176, 0.6085, 0.4176, 0.3702, 0.4108, 0.3769, 0.4089, 0.3769, 0.4176, 0.3702, 0.4176, 0.5992, 0.4063, 0.6085, 0.4074, 0.6085, 0.4176, 0.5992, 0.4176, 0.3652, 0.4129, 0.3702, 0.4108, 0.3702, 0.4176, 0.3652, 0.4176, 0.5891, 0.4056, 0.5992, 0.4063, 0.5992, 0.4176, 0.5891, 0.4176, 0.3622, 0.4152, 0.3652, 0.4129, 0.3652, 0.4176, 0.3622, 0.4176, 0.3769, 0.4176, 0.385, 0.4176, 0.385, 0.4277, 0.3769, 0.4262, 0.6085, 0.4176, 0.6166, 0.4176, 0.6166, 0.4262, 0.6085, 0.4277, 0.3702, 0.4176, 0.3769, 0.4176, 0.3769, 0.4262, 0.3702, 0.4244, 0.5992, 0.4176, 0.6085, 0.4176, 0.6085, 0.4277, 0.5992, 0.4289, 0.3652, 0.4176, 0.3702, 0.4176, 0.3702, 0.4244, 0.3652, 0.4223, 0.5891, 0.4176, 0.5992, 0.4176, 0.5992, 0.4289, 0.5891, 0.4296, 0.3622, 0.4176, 0.3652, 0.4176, 0.3652, 0.4223, 0.3622, 0.42, 0.4148, 0.4176, 0.5891, 0.4176, 0.5891, 0.4296, 0.4148, 0.4298, 0.4043, 0.4176, 0.4148, 0.4176, 0.4148, 0.4298, 0.4043, 0.4296, 0.6282, 0.4176, 0.6313, 0.4176, 0.6313, 0.42, 0.6282, 0.4223, 0.3942, 0.4176, 0.4043, 0.4176, 0.4043, 0.4296, 0.3942, 0.4289, 0.6233, 0.4176, 0.6282, 0.4176, 0.6282, 0.4223, 0.6233, 0.4244, 0.385, 0.4176, 0.3942, 0.4176, 0.3942, 0.4289, 0.385, 0.4277, 0.6166, 0.4176, 0.6233, 0.4176, 0.6233, 0.4244, 0.6166, 0.4262, 0.4043, 0.4296, 0.4148, 0.4298, 0.4148, 0.4416, 0.4043, 0.4411, 0.6282, 0.4223, 0.6313, 0.42, 0.6313, 0.4223, 0.6282, 0.4268, 0.3942, 0.4289, 0.4043, 0.4296, 0.4043, 0.4411, 0.3942, 0.4397, 0.6233, 0.4244, 0.6282, 0.4223, 0.6282, 0.4268, 0.6233, 0.4309, 0.385, 0.4277, 0.3942, 0.4289, 0.3942, 0.4397, 0.385, 0.4375, 0.6166, 0.4262, 0.6233, 0.4244, 0.6233, 0.4309, 0.6166, 0.4345, 0.3769, 0.4262, 0.385, 0.4277, 0.385, 0.4375, 0.3769, 0.4345, 0.6085, 0.4277, 0.6166, 0.4262, 0.6166, 0.4345, 0.6085, 0.4375, 0.3702, 0.4244, 0.3769, 0.4262, 0.3769, 0.4345, 0.3702, 0.4309, 0.5992, 0.4289, 0.6085, 0.4277, 0.6085, 0.4375, 0.5992, 0.4397, 0.3652, 0.4223, 0.3702, 0.4244, 0.3702, 0.4309, 0.3652, 0.4268, 0.5891, 0.4296, 0.5992, 0.4289, 0.5992, 0.4397, 0.5891, 0.4411, 0.3622, 0.42, 0.3652, 0.4223, 0.3652, 0.4268, 0.3622, 0.4223, 0.4148, 0.4298, 0.5891, 0.4296, 0.5891, 0.4411, 0.4148, 0.4416, 0.3702, 0.4309, 0.3769, 0.4345, 0.3769, 0.4422, 0.3702, 0.4369, 0.5992, 0.4397, 0.6085, 0.4375, 0.6085, 0.4465, 0.5992, 0.4498, 0.3652, 0.4268, 0.3702, 0.4309, 0.3702, 0.4369, 0.3652, 0.4309, 0.5891, 0.4411, 0.5992, 0.4397, 0.5992, 0.4498, 0.5891, 0.4517, 0.3622, 0.4223, 0.3652, 0.4268, 0.3652, 0.4309, 0.3622, 0.4244, 0.4148, 0.4416, 0.5891, 0.4411, 0.5891, 0.4517, 0.4148, 0.4524, 0.4043, 0.4411, 0.4148, 0.4416, 0.4148, 0.4524, 0.4043, 0.4517, 0.6282, 0.4268, 0.6313, 0.4223, 0.6313, 0.4244, 0.6282, 0.4309, 0.3942, 0.4397, 0.4043, 0.4411, 0.4043, 0.4517, 0.3942, 0.4498, 0.6233, 0.4309, 0.6282, 0.4268, 0.6282, 0.4309, 0.6233, 0.4369, 0.385, 0.4375, 0.3942, 0.4397, 0.3942, 0.4498, 0.385, 0.4465, 0.6166, 0.4345, 0.6233, 0.4309, 0.6233, 0.4369, 0.6166, 0.4422, 0.3769, 0.4345, 0.385, 0.4375, 0.385, 0.4465, 0.3769, 0.4422, 0.6085, 0.4375, 0.6166, 0.4345, 0.6166, 0.4422, 0.6085, 0.4465, 0.6282, 0.4309, 0.6313, 0.4244, 0.6313, 0.4262, 0.6282, 0.4345, 0.3942, 0.4498, 0.4043, 0.4517, 0.4043, 0.4611, 0.3942, 0.4585, 0.6233, 0.4369, 0.6282, 0.4309, 0.6282, 0.4345, 0.6233, 0.4422, 0.385, 0.4465, 0.3942, 0.4498, 0.3942, 0.4585, 0.385, 0.4544, 0.6166, 0.4422, 0.6233, 0.4369, 0.6233, 0.4422, 0.6166, 0.4489, 0.3769, 0.4422, 0.385, 0.4465, 0.385, 0.4544, 0.3769, 0.4489, 0.6085, 0.4465, 0.6166, 0.4422, 0.6166, 0.4489, 0.6085, 0.4544, 0.3702, 0.4369, 0.3769, 0.4422, 0.3769, 0.4489, 0.3702, 0.4422, 0.5992, 0.4498, 0.6085, 0.4465, 0.6085, 0.4544, 0.5992, 0.4585, 0.3652, 0.4309, 0.3702, 0.4369, 0.3702, 0.4422, 0.3652, 0.4345, 0.5891, 0.4517, 0.5992, 0.4498, 0.5992, 0.4585, 0.5891, 0.4611, 0.3622, 0.4244, 0.3652, 0.4309, 0.3652, 0.4345, 0.3622, 0.4262, 0.4148, 0.4524, 0.5891, 0.4517, 0.5891, 0.4611, 0.4148, 0.4619, 0.4043, 0.4517, 0.4148, 0.4524, 0.4148, 0.4619, 0.4043, 0.4611, 0.5992, 0.4585, 0.6085, 0.4544, 0.6085, 0.4609, 0.5992, 0.4657, 0.3652, 0.4345, 0.3702, 0.4422, 0.3702, 0.4465, 0.3652, 0.4375, 0.5891, 0.4611, 0.5992, 0.4585, 0.5992, 0.4657, 0.5891, 0.4687, 0.3622, 0.4262, 0.3652, 0.4345, 0.3652, 0.4375, 0.3622, 0.4277, 0.4148, 0.4619, 0.5891, 0.4611, 0.5891, 0.4687, 0.4148, 0.4697, 0.4043, 0.4611, 0.4148, 0.4619, 0.4148, 0.4697, 0.4043, 0.4687, 0.6282, 0.4345, 0.6313, 0.4262, 0.6313, 0.4277, 0.6282, 0.4375, 0.3942, 0.4585, 0.4043, 0.4611, 0.4043, 0.4687, 0.3942, 0.4657, 0.6233, 0.4422, 0.6282, 0.4345, 0.6282, 0.4375, 0.6233, 0.4465, 0.385, 0.4544, 0.3942, 0.4585, 0.3942, 0.4657, 0.385, 0.4609, 0.6166, 0.4489, 0.6233, 0.4422, 0.6233, 0.4465, 0.6166, 0.4544, 0.3769, 0.4489, 0.385, 0.4544, 0.385, 0.4609, 0.3769, 0.4544, 0.6085, 0.4544, 0.6166, 0.4489, 0.6166, 0.4544, 0.6085, 0.4609, 0.3702, 0.4422, 0.3769, 0.4489, 0.3769, 0.4544, 0.3702, 0.4465, 0.3942, 0.4657, 0.4043, 0.4687, 0.4043, 0.4744, 0.3942, 0.4711, 0.6233, 0.4465, 0.6282, 0.4375, 0.6282, 0.4397, 0.6233, 0.4498, 0.385, 0.4609, 0.3942, 0.4657, 0.3942, 0.4711, 0.385, 0.4657, 0.6166, 0.4544, 0.6233, 0.4465, 0.6233, 0.4498, 0.6166, 0.4585, 0.3769, 0.4544, 0.385, 0.4609, 0.385, 0.4657, 0.3769, 0.4585, 0.6085, 0.4609, 0.6166, 0.4544, 0.6166, 0.4585, 0.6085, 0.4657, 0.3702, 0.4465, 0.3769, 0.4544, 0.3769, 0.4585, 0.3702, 0.4498, 0.5992, 0.4657, 0.6085, 0.4609, 0.6085, 0.4657, 0.5992, 0.4711, 0.3652, 0.4375, 0.3702, 0.4465, 0.3702, 0.4498, 0.3652, 0.4397, 0.5891, 0.4687, 0.5992, 0.4657, 0.5992, 0.4711, 0.5891, 0.4744, 0.3622, 0.4277, 0.3652, 0.4375, 0.3652, 0.4397, 0.3622, 0.4289, 0.4148, 0.4697, 0.5891, 0.4687, 0.5891, 0.4744, 0.4148, 0.4755, 0.4043, 0.4687, 0.4148, 0.4697, 0.4148, 0.4755, 0.4043, 0.4744, 0.6282, 0.4375, 0.6313, 0.4277, 0.6313, 0.4289, 0.6282, 0.4397, 0.3652, 0.4397, 0.3702, 0.4498, 0.3702, 0.4517, 0.3652, 0.4411, 0.5891, 0.4744, 0.5992, 0.4711, 0.5992, 0.4744, 0.5891, 0.4779, 0.3622, 0.4289, 0.3652, 0.4397, 0.3652, 0.4411, 0.3622, 0.4296, 0.4148, 0.4755, 0.5891, 0.4744, 0.5891, 0.4779, 0.4148, 0.4791, 0.4043, 0.4744, 0.4148, 0.4755, 0.4148, 0.4791, 0.4043, 0.4779, 0.6282, 0.4397, 0.6313, 0.4289, 0.6313, 0.4296, 0.6282, 0.4411, 0.3942, 0.4711, 0.4043, 0.4744, 0.4043, 0.4779, 0.3942, 0.4744, 0.6233, 0.4498, 0.6282, 0.4397, 0.6282, 0.4411, 0.6233, 0.4517, 0.385, 0.4657, 0.3942, 0.4711, 0.3942, 0.4744, 0.385, 0.4687, 0.6166, 0.4585, 0.6233, 0.4498, 0.6233, 0.4517, 0.6166, 0.4611, 0.3769, 0.4585, 0.385, 0.4657, 0.385, 0.4687, 0.3769, 0.4611, 0.6085, 0.4657, 0.6166, 0.4585, 0.6166, 0.4611, 0.6085, 0.4687, 0.3702, 0.4498, 0.3769, 0.4585, 0.3769, 0.4611, 0.3702, 0.4517, 0.5992, 0.4711, 0.6085, 0.4657, 0.6085, 0.4687, 0.5992, 0.4744, 0.3565, 0.2342, 0.3618, 0.223, 0.3618, 0.2251, 0.3565, 0.2356, 0.5929, 0.1954, 0.6035, 0.1991, 0.6035, 0.2025, 0.5929, 0.1991, 0.3533, 0.2464, 0.3565, 0.2342, 0.3565, 0.2356, 0.3533, 0.2471, 0.4088, 0.1941, 0.5929, 0.1954, 0.5929, 0.1991, 0.4088, 0.1979, 0.3978, 0.1954, 0.4088, 0.1941, 0.4088, 0.1979, 0.3978, 0.1991, 0.6341, 0.2342, 0.6373, 0.2464, 0.6373, 0.2471, 0.6341, 0.2356, 0.3872, 0.1991, 0.3978, 0.1954, 0.3978, 0.1991, 0.3872, 0.2025, 0.6289, 0.223, 0.6341, 0.2342, 0.6341, 0.2356, 0.6289, 0.2251, 0.3774, 0.2051, 0.3872, 0.1991, 0.3872, 0.2025, 0.3774, 0.2082, 0.6218, 0.2131, 0.6289, 0.223, 0.6289, 0.2251, 0.6218, 0.2158, 0.3688, 0.2131, 0.3774, 0.2051, 0.3774, 0.2082, 0.3688, 0.2158, 0.6133, 0.2051, 0.6218, 0.2131, 0.6218, 0.2158, 0.6133, 0.2082, 0.3618, 0.223, 0.3688, 0.2131, 0.3688, 0.2158, 0.3618, 0.2251, 0.6035, 0.1991, 0.6133, 0.2051, 0.6133, 0.2082, 0.6035, 0.2025, 0.6289, 0.2251, 0.6341, 0.2356, 0.6341, 0.238, 0.6289, 0.2285, 0.3774, 0.2082, 0.3872, 0.2025, 0.3872, 0.2082, 0.3774, 0.2133, 0.6218, 0.2158, 0.6289, 0.2251, 0.6289, 0.2285, 0.6218, 0.2201, 0.3688, 0.2158, 0.3774, 0.2082, 0.3774, 0.2133, 0.3688, 0.2201, 0.6133, 0.2082, 0.6218, 0.2158, 0.6218, 0.2201, 0.6133, 0.2133, 0.3618, 0.2251, 0.3688, 0.2158, 0.3688, 0.2201, 0.3618, 0.2285, 0.6035, 0.2025, 0.6133, 0.2082, 0.6133, 0.2133, 0.6035, 0.2082, 0.3565, 0.2356, 0.3618, 0.2251, 0.3618, 0.2285, 0.3565, 0.238, 0.5929, 0.1991, 0.6035, 0.2025, 0.6035, 0.2082, 0.5929, 0.2051, 0.3533, 0.2471, 0.3565, 0.2356, 0.3565, 0.238, 0.3533, 0.2483, 0.4088, 0.1979, 0.5929, 0.1991, 0.5929, 0.2051, 0.4088, 0.204, 0.3978, 0.1991, 0.4088, 0.1979, 0.4088, 0.204, 0.3978, 0.2051, 0.6341, 0.2356, 0.6373, 0.2471, 0.6373, 0.2483, 0.6341, 0.238, 0.3872, 0.2025, 0.3978, 0.1991, 0.3978, 0.2051, 0.3872, 0.2082, 0.5929, 0.2051, 0.6035, 0.2082, 0.6035, 0.2158, 0.5929, 0.2131, 0.3533, 0.2483, 0.3565, 0.238, 0.3565, 0.2411, 0.3533, 0.2499, 0.4088, 0.204, 0.5929, 0.2051, 0.5929, 0.2131, 0.4088, 0.2122, 0.3978, 0.2051, 0.4088, 0.204, 0.4088, 0.2122, 0.3978, 0.2131, 0.6341, 0.238, 0.6373, 0.2483, 0.6373, 0.2499, 0.6341, 0.2411, 0.3872, 0.2082, 0.3978, 0.2051, 0.3978, 0.2131, 0.3872, 0.2158, 0.6289, 0.2285, 0.6341, 0.238, 0.6341, 0.2411, 0.6289, 0.233, 0.3774, 0.2133, 0.3872, 0.2082, 0.3872, 0.2158, 0.3774, 0.2201, 0.6218, 0.2201, 0.6289, 0.2285, 0.6289, 0.233, 0.6218, 0.2259, 0.3688, 0.2201, 0.3774, 0.2133, 0.3774, 0.2201, 0.3688, 0.2259, 0.6133, 0.2133, 0.6218, 0.2201, 0.6218, 0.2259, 0.6133, 0.2201, 0.3618, 0.2285, 0.3688, 0.2201, 0.3688, 0.2259, 0.3618, 0.233, 0.6035, 0.2082, 0.6133, 0.2133, 0.6133, 0.2201, 0.6035, 0.2158, 0.3565, 0.238, 0.3618, 0.2285, 0.3618, 0.233, 0.3565, 0.2411, 0.3774, 0.2201, 0.3872, 0.2158, 0.3872, 0.2251, 0.3774, 0.2285, 0.6218, 0.2259, 0.6289, 0.233, 0.6289, 0.2386, 0.6218, 0.233, 0.3688, 0.2259, 0.3774, 0.2201, 0.3774, 0.2285, 0.3688, 0.233, 0.6133, 0.2201, 0.6218, 0.2259, 0.6218, 0.233, 0.6133, 0.2285, 0.3618, 0.233, 0.3688, 0.2259, 0.3688, 0.233, 0.3618, 0.2386, 0.6035, 0.2158, 0.6133, 0.2201, 0.6133, 0.2285, 0.6035, 0.2251, 0.3565, 0.2411, 0.3618, 0.233, 0.3618, 0.2386, 0.3565, 0.2449, 0.5929, 0.2131, 0.6035, 0.2158, 0.6035, 0.2251, 0.5929, 0.223, 0.3533, 0.2499, 0.3565, 0.2411, 0.3565, 0.2449, 0.3533, 0.2518, 0.4088, 0.2122, 0.5929, 0.2131, 0.5929, 0.223, 0.4088, 0.2223, 0.3978, 0.2131, 0.4088, 0.2122, 0.4088, 0.2223, 0.3978, 0.223, 0.6341, 0.2411, 0.6373, 0.2499, 0.6373, 0.2518, 0.6341, 0.2449, 0.3872, 0.2158, 0.3978, 0.2131, 0.3978, 0.223, 0.3872, 0.2251, 0.6289, 0.233, 0.6341, 0.2411, 0.6341, 0.2449, 0.6289, 0.2386, 0.3533, 0.2518, 0.3565, 0.2449, 0.3565, 0.2493, 0.3533, 0.2541, 0.4088, 0.2223, 0.5929, 0.223, 0.5929, 0.2342, 0.4088, 0.2337, 0.3978, 0.223, 0.4088, 0.2223, 0.4088, 0.2337, 0.3978, 0.2342, 0.6341, 0.2449, 0.6373, 0.2518, 0.6373, 0.2541, 0.6341, 0.2493, 0.3872, 0.2251, 0.3978, 0.223, 0.3978, 0.2342, 0.3872, 0.2356, 0.6289, 0.2386, 0.6341, 0.2449, 0.6341, 0.2493, 0.6289, 0.2449, 0.3774, 0.2285, 0.3872, 0.2251, 0.3872, 0.2356, 0.3774, 0.238, 0.6218, 0.233, 0.6289, 0.2386, 0.6289, 0.2449, 0.6218, 0.2411, 0.3688, 0.233, 0.3774, 0.2285, 0.3774, 0.238, 0.3688, 0.2411, 0.6133, 0.2285, 0.6218, 0.233, 0.6218, 0.2411, 0.6133, 0.238, 0.3618, 0.2386, 0.3688, 0.233, 0.3688, 0.2411, 0.3618, 0.2449, 0.6035, 0.2251, 0.6133, 0.2285, 0.6133, 0.238, 0.6035, 0.2356, 0.3565, 0.2449, 0.3618, 0.2386, 0.3618, 0.2449, 0.3565, 0.2493, 0.5929, 0.223, 0.6035, 0.2251, 0.6035, 0.2356, 0.5929, 0.2342, 0.6218, 0.2411, 0.6289, 0.2449, 0.6289, 0.2518, 0.6218, 0.2499, 0.3688, 0.2411, 0.3774, 0.238, 0.3774, 0.2483, 0.3688, 0.2499, 0.6133, 0.238, 0.6218, 0.2411, 0.6218, 0.2499, 0.6133, 0.2483, 0.3618, 0.2449, 0.3688, 0.2411, 0.3688, 0.2499, 0.3618, 0.2518, 0.6035, 0.2356, 0.6133, 0.238, 0.6133, 0.2483, 0.6035, 0.2471, 0.3565, 0.2493, 0.3618, 0.2449, 0.3618, 0.2518, 0.3565, 0.2541, 0.5929, 0.2342, 0.6035, 0.2356, 0.6035, 0.2471, 0.5929, 0.2464, 0.3533, 0.2541, 0.3565, 0.2493, 0.3565, 0.2541, 0.3533, 0.2565, 0.4088, 0.2337, 0.5929, 0.2342, 0.5929, 0.2464, 0.4088, 0.2461, 0.3978, 0.2342, 0.4088, 0.2337, 0.4088, 0.2461, 0.3978, 0.2464, 0.6341, 0.2493, 0.6373, 0.2541, 0.6373, 0.2565, 0.6341, 0.2541, 0.3872, 0.2356, 0.3978, 0.2342, 0.3978, 0.2464, 0.3872, 0.2471, 0.6289, 0.2449, 0.6341, 0.2493, 0.6341, 0.2541, 0.6289, 0.2518, 0.3774, 0.238, 0.3872, 0.2356, 0.3872, 0.2471, 0.3774, 0.2483, 0.4088, 0.2461, 0.5929, 0.2464, 0.5929, 0.259, 0.4088, 0.259, 0.3978, 0.2464, 0.4088, 0.2461, 0.4088, 0.259, 0.3978, 0.259, 0.6341, 0.2541, 0.6373, 0.2565, 0.6373, 0.259, 0.6341, 0.259, 0.3872, 0.2471, 0.3978, 0.2464, 0.3978, 0.259, 0.3872, 0.259, 0.6289, 0.2518, 0.6341, 0.2541, 0.6341, 0.259, 0.6289, 0.259, 0.3774, 0.2483, 0.3872, 0.2471, 0.3872, 0.259, 0.3774, 0.259, 0.6218, 0.2499, 0.6289, 0.2518, 0.6289, 0.259, 0.6218, 0.259, 0.3688, 0.2499, 0.3774, 0.2483, 0.3774, 0.259, 0.3688, 0.259, 0.6133, 0.2483, 0.6218, 0.2499, 0.6218, 0.259, 0.6133, 0.259, 0.3618, 0.2518, 0.3688, 0.2499, 0.3688, 0.259, 0.3618, 0.259, 0.6035, 0.2471, 0.6133, 0.2483, 0.6133, 0.259, 0.6035, 0.259, 0.3565, 0.2541, 0.3618, 0.2518, 0.3618, 0.259, 0.3565, 0.259, 0.5929, 0.2464, 0.6035, 0.2471, 0.6035, 0.259, 0.5929, 0.259, 0.3533, 0.2565, 0.3565, 0.2541, 0.3565, 0.259, 0.3533, 0.259, 0.3688, 0.259, 0.3774, 0.259, 0.3774, 0.2698, 0.3688, 0.2681, 0.6133, 0.259, 0.6218, 0.259, 0.6218, 0.2681, 0.6133, 0.2698, 0.3618, 0.259, 0.3688, 0.259, 0.3688, 0.2681, 0.3618, 0.2662, 0.6035, 0.259, 0.6133, 0.259, 0.6133, 0.2698, 0.6035, 0.2709, 0.3565, 0.259, 0.3618, 0.259, 0.3618, 0.2662, 0.3565, 0.264, 0.5929, 0.259, 0.6035, 0.259, 0.6035, 0.2709, 0.5929, 0.2717, 0.3533, 0.259, 0.3565, 0.259, 0.3565, 0.264, 0.3533, 0.2615, 0.4088, 0.259, 0.5929, 0.259, 0.5929, 0.2717, 0.4088, 0.2719, 0.3978, 0.259, 0.4088, 0.259, 0.4088, 0.2719, 0.3978, 0.2717, 0.6341, 0.259, 0.6373, 0.259, 0.6373, 0.2615, 0.6341, 0.264, 0.3872, 0.259, 0.3978, 0.259, 0.3978, 0.2717, 0.3872, 0.2709, 0.6289, 0.259, 0.6341, 0.259, 0.6341, 0.264, 0.6289, 0.2662, 0.3774, 0.259, 0.3872, 0.259, 0.3872, 0.2709, 0.3774, 0.2698, 0.6218, 0.259, 0.6289, 0.259, 0.6289, 0.2662, 0.6218, 0.2681, 0.3978, 0.2717, 0.4088, 0.2719, 0.4088, 0.2843, 0.3978, 0.2839, 0.6341, 0.264, 0.6373, 0.2615, 0.6373, 0.264, 0.6341, 0.2687, 0.3872, 0.2709, 0.3978, 0.2717, 0.3978, 0.2839, 0.3872, 0.2824, 0.6289, 0.2662, 0.6341, 0.264, 0.6341, 0.2687, 0.6289, 0.2731, 0.3774, 0.2698, 0.3872, 0.2709, 0.3872, 0.2824, 0.3774, 0.2801, 0.6218, 0.2681, 0.6289, 0.2662, 0.6289, 0.2731, 0.6218, 0.2769, 0.3688, 0.2681, 0.3774, 0.2698, 0.3774, 0.2801, 0.3688, 0.2769, 0.6133, 0.2698, 0.6218, 0.2681, 0.6218, 0.2769, 0.6133, 0.2801, 0.3618, 0.2662, 0.3688, 0.2681, 0.3688, 0.2769, 0.3618, 0.2731, 0.6035, 0.2709, 0.6133, 0.2698, 0.6133, 0.2801, 0.6035, 0.2824, 0.3565, 0.264, 0.3618, 0.2662, 0.3618, 0.2731, 0.3565, 0.2687, 0.5929, 0.2717, 0.6035, 0.2709, 0.6035, 0.2824, 0.5929, 0.2839, 0.3533, 0.2615, 0.3565, 0.264, 0.3565, 0.2687, 0.3533, 0.264, 0.4088, 0.2719, 0.5929, 0.2717, 0.5929, 0.2839, 0.4088, 0.2843, 0.3618, 0.2731, 0.3688, 0.2769, 0.3688, 0.285, 0.3618, 0.2794, 0.6035, 0.2824, 0.6133, 0.2801, 0.6133, 0.2896, 0.6035, 0.293, 0.3565, 0.2687, 0.3618, 0.2731, 0.3618, 0.2794, 0.3565, 0.2731, 0.5929, 0.2839, 0.6035, 0.2824, 0.6035, 0.293, 0.5929, 0.2951, 0.3533, 0.264, 0.3565, 0.2687, 0.3565, 0.2731, 0.3533, 0.2662, 0.4088, 0.2843, 0.5929, 0.2839, 0.5929, 0.2951, 0.4088, 0.2958, 0.3978, 0.2839, 0.4088, 0.2843, 0.4088, 0.2958, 0.3978, 0.2951, 0.6341, 0.2687, 0.6373, 0.264, 0.6373, 0.2662, 0.6341, 0.2731, 0.3872, 0.2824, 0.3978, 0.2839, 0.3978, 0.2951, 0.3872, 0.293, 0.6289, 0.2731, 0.6341, 0.2687, 0.6341, 0.2731, 0.6289, 0.2794, 0.3774, 0.2801, 0.3872, 0.2824, 0.3872, 0.293, 0.3774, 0.2896, 0.6218, 0.2769, 0.6289, 0.2731, 0.6289, 0.2794, 0.6218, 0.285, 0.3688, 0.2769, 0.3774, 0.2801, 0.3774, 0.2896, 0.3688, 0.285, 0.6133, 0.2801, 0.6218, 0.2769, 0.6218, 0.285, 0.6133, 0.2896, 0.6341, 0.2731, 0.6373, 0.2662, 0.6373, 0.2681, 0.6341, 0.2769, 0.3872, 0.293, 0.3978, 0.2951, 0.3978, 0.3049, 0.3872, 0.3022, 0.6289, 0.2794, 0.6341, 0.2731, 0.6341, 0.2769, 0.6289, 0.285, 0.3774, 0.2896, 0.3872, 0.293, 0.3872, 0.3022, 0.3774, 0.2979, 0.6218, 0.285, 0.6289, 0.2794, 0.6289, 0.285, 0.6218, 0.2921, 0.3688, 0.285, 0.3774, 0.2896, 0.3774, 0.2979, 0.3688, 0.2921, 0.6133, 0.2896, 0.6218, 0.285, 0.6218, 0.2921, 0.6133, 0.2979, 0.3618, 0.2794, 0.3688, 0.285, 0.3688, 0.2921, 0.3618, 0.285, 0.6035, 0.293, 0.6133, 0.2896, 0.6133, 0.2979, 0.6035, 0.3022, 0.3565, 0.2731, 0.3618, 0.2794, 0.3618, 0.285, 0.3565, 0.2769, 0.5929, 0.2951, 0.6035, 0.293, 0.6035, 0.3022, 0.5929, 0.3049, 0.3533, 0.2662, 0.3565, 0.2731, 0.3565, 0.2769, 0.3533, 0.2681, 0.4088, 0.2958, 0.5929, 0.2951, 0.5929, 0.3049, 0.4088, 0.3058, 0.3978, 0.2951, 0.4088, 0.2958, 0.4088, 0.3058, 0.3978, 0.3049, 0.6035, 0.3022, 0.6133, 0.2979, 0.6133, 0.3048, 0.6035, 0.3098, 0.3565, 0.2769, 0.3618, 0.285, 0.3618, 0.2896, 0.3565, 0.2801, 0.5929, 0.3049, 0.6035, 0.3022, 0.6035, 0.3098, 0.5929, 0.313, 0.3533, 0.2681, 0.3565, 0.2769, 0.3565, 0.2801, 0.3533, 0.2698, 0.4088, 0.3058, 0.5929, 0.3049, 0.5929, 0.313, 0.4088, 0.314, 0.3978, 0.3049, 0.4088, 0.3058, 0.4088, 0.314, 0.3978, 0.313, 0.6341, 0.2769, 0.6373, 0.2681, 0.6373, 0.2698, 0.6341, 0.2801, 0.3872, 0.3022, 0.3978, 0.3049, 0.3978, 0.313, 0.3872, 0.3098, 0.6289, 0.285, 0.6341, 0.2769, 0.6341, 0.2801, 0.6289, 0.2896, 0.3774, 0.2979, 0.3872, 0.3022, 0.3872, 0.3098, 0.3774, 0.3048, 0.6218, 0.2921, 0.6289, 0.285, 0.6289, 0.2896, 0.6218, 0.2979, 0.3688, 0.2921, 0.3774, 0.2979, 0.3774, 0.3048, 0.3688, 0.2979, 0.6133, 0.2979, 0.6218, 0.2921, 0.6218, 0.2979, 0.6133, 0.3048, 0.3618, 0.285, 0.3688, 0.2921, 0.3688, 0.2979, 0.3618, 0.2896, 0.3872, 0.3098, 0.3978, 0.313, 0.3978, 0.319, 0.3872, 0.3155, 0.6289, 0.2896, 0.6341, 0.2801, 0.6341, 0.2824, 0.6289, 0.293, 0.3774, 0.3048, 0.3872, 0.3098, 0.3872, 0.3155, 0.3774, 0.3098, 0.6218, 0.2979, 0.6289, 0.2896, 0.6289, 0.293, 0.6218, 0.3022, 0.3688, 0.2979, 0.3774, 0.3048, 0.3774, 0.3098, 0.3688, 0.3022, 0.6133, 0.3048, 0.6218, 0.2979, 0.6218, 0.3022, 0.6133, 0.3098, 0.3618, 0.2896, 0.3688, 0.2979, 0.3688, 0.3022, 0.3618, 0.293, 0.6035, 0.3098, 0.6133, 0.3048, 0.6133, 0.3098, 0.6035, 0.3155, 0.3565, 0.2801, 0.3618, 0.2896, 0.3618, 0.293, 0.3565, 0.2824, 0.5929, 0.313, 0.6035, 0.3098, 0.6035, 0.3155, 0.5929, 0.319, 0.3533, 0.2698, 0.3565, 0.2801, 0.3565, 0.2824, 0.3533, 0.2709, 0.4088, 0.314, 0.5929, 0.313, 0.5929, 0.319, 0.4088, 0.3202, 0.3978, 0.313, 0.4088, 0.314, 0.4088, 0.3202, 0.3978, 0.319, 0.6341, 0.2801, 0.6373, 0.2698, 0.6373, 0.2709, 0.6341, 0.2824, 0.3565, 0.2824, 0.3618, 0.293, 0.3618, 0.2951, 0.3565, 0.2839, 0.5929, 0.319, 0.6035, 0.3155, 0.6035, 0.319, 0.5929, 0.3227, 0.3533, 0.2709, 0.3565, 0.2824, 0.3565, 0.2839, 0.3533, 0.2717, 0.4088, 0.3202, 0.5929, 0.319, 0.5929, 0.3227, 0.4088, 0.3239, 0.3978, 0.319, 0.4088, 0.3202, 0.4088, 0.3239, 0.3978, 0.3227, 0.6341, 0.2824, 0.6373, 0.2709, 0.6373, 0.2717, 0.6341, 0.2839, 0.3872, 0.3155, 0.3978, 0.319, 0.3978, 0.3227, 0.3872, 0.319, 0.6289, 0.293, 0.6341, 0.2824, 0.6341, 0.2839, 0.6289, 0.2951, 0.3774, 0.3098, 0.3872, 0.3155, 0.3872, 0.319, 0.3774, 0.313, 0.6218, 0.3022, 0.6289, 0.293, 0.6289, 0.2951, 0.6218, 0.3049, 0.3688, 0.3022, 0.3774, 0.3098, 0.3774, 0.313, 0.3688, 0.3049, 0.6133, 0.3098, 0.6218, 0.3022, 0.6218, 0.3049, 0.6133, 0.313, 0.3618, 0.293, 0.3688, 0.3022, 0.3688, 0.3049, 0.3618, 0.2951, 0.6035, 0.3155, 0.6133, 0.3098, 0.6133, 0.313, 0.6035, 0.319])
me_plane.materials.append(mat_material_001)
me_plane.update()
me_cube = bpy.data.meshes.new('Cube')
me_cube.from_pydata([(-1.0, -1.0, -1.0), (-1.0, -1.0, 1.0), (-1.0, 1.0, -1.0), (-1.0, 1.0, 1.0), (1.0, -1.0, -1.0), (1.0, -1.0, 1.0), (1.0, 1.0, -1.0), (1.0, 1.0, 1.0)], [], [(0, 1, 3, 2), (2, 3, 7, 6), (6, 7, 5, 4), (4, 5, 1, 0), (2, 6, 4, 0), (7, 3, 1, 5)])
_uv = me_cube.uv_layers.new(name='UVMap')
_uv.uv.foreach_set('vector', [0.375, 0.0, 0.625, 0.0, 0.625, 0.25, 0.375, 0.25, 0.375, 0.25, 0.625, 0.25, 0.625, 0.5, 0.375, 0.5, 0.375, 0.5, 0.625, 0.5, 0.625, 0.75, 0.375, 0.75, 0.375, 0.75, 0.625, 0.75, 0.625, 1.0, 0.375, 1.0, 0.125, 0.5, 0.375, 0.5, 0.375, 0.75, 0.125, 0.75, 0.625, 0.5, 0.875, 0.5, 0.875, 0.75, 0.625, 0.75])
me_cube.update()

# ---- objects
ob_plane = bpy.data.objects.new('Plane', me_plane)
ob_camera = bpy.data.objects.new('Camera', cam_camera)
ob_cube = bpy.data.objects.new('Cube', me_cube)
ob_area = bpy.data.objects.new('Area', light_area)
ob_area_001 = bpy.data.objects.new('Area.001', light_area_001)
ob_area_002 = bpy.data.objects.new('Area.002', light_area_002)
ob_area_003 = bpy.data.objects.new('Area.003', light_area_003)

# ---- transforms, parenting, visibility, modifiers, constraints
ob_plane.location = (0.0, 0.0, 6.0)
ob_plane.rotation_euler = (1.571, -0.0, 0.0)
ob_plane.scale = (13.36, 4.375, 6.0)
ob_camera.location = (-0.1061, -34.59, 9.002)
ob_camera.rotation_euler = (1.571, -0.0, 0.0)
ob_cube.location = (0.0, 0.0, 0.0)
ob_cube.scale = (38.01, 38.01, 38.01)
ob_area.location = (6.276, -9.33, 18.96)
ob_area.rotation_euler = (-5.367, 0.3888, 0.5604)
ob_area.scale = (7.37, 7.37, 7.37)
ob_area_001.location = (-7.947, -16.96, 17.62)
ob_area_001.rotation_euler = (-1.295, -0.447, 2.369)
ob_area_001.scale = (7.37, 7.37, 7.37)
ob_area_002.location = (-7.93, -19.58, 9.863)
ob_area_002.rotation_euler = (-1.697, 0.01182, 2.668)
ob_area_002.scale = (7.37, 7.37, 7.37)
ob_area_003.location = (10.62, -18.57, 9.038)
ob_area_003.rotation_euler = (-4.626, 1.149, 0.7452)
ob_area_003.scale = (7.37, 7.37, 7.37)

# ---- collection membership
col_collection.objects.link(ob_plane)
col_collection.objects.link(ob_camera)
col_collection.objects.link(ob_cube)
col_collection.objects.link(ob_area)
col_collection.objects.link(ob_area_001)
col_collection.objects.link(ob_area_002)
col_collection.objects.link(ob_area_003)

# ---- scene / render settings (as saved in the file)
scene.camera = ob_camera
scene.frame_start = 1; scene.frame_end = 250; scene.frame_set(1)
scene.render.engine = 'BLENDER_EEVEE_NEXT'
scene.cycles.sampling_pattern = 'TABULATED_SOBOL'
scene.cycles.use_light_tree = False
scene.view_settings.view_transform = 'Filmic'
bpy.context.view_layer.update()
